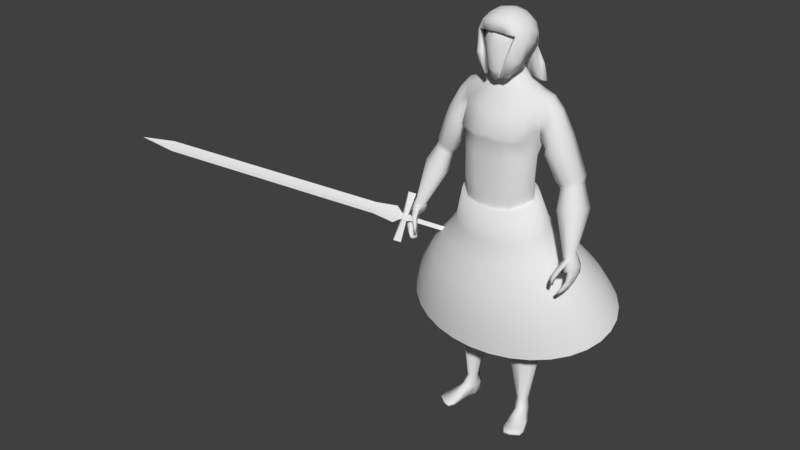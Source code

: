 # Source: Human2.blend  (saved by Blender 2.79.0; exported with 4.5.12 LTS)
import bpy
from mathutils import Matrix  # noqa: F401  (used for matrix-valued properties, if any)

bpy.ops.wm.read_factory_settings(use_empty=True)
scene = bpy.context.scene
scene.name = 'Scene'

# ---- collections
col_collection_1 = bpy.data.collections.new('Collection 1'); scene.collection.children.link(col_collection_1)
col_collection_2 = bpy.data.collections.new('Collection 2'); scene.collection.children.link(col_collection_2)

# ---- world
world_world = bpy.data.worlds.new('World'); scene.world = world_world
world_world.color = (0.05088, 0.05088, 0.05088)
world_world.use_sun_shadow = False
world_world.sun_shadow_jitter_overblur = 0.0
world_world.cycles.sampling_method = 'MANUAL'

# ---- meshes
me_human = bpy.data.meshes.new('Human')
me_human.from_pydata([(0.1471, -0.04367, 1.086), (0.1912, 0.00117, 1.592), (0.1341, 0.06331, 1.082), (0.1912, 0.07187, 1.599), (0.0, 0.1038, 0.9861), (0.0, 0.09453, 1.655), (0.0, -0.0851, 0.9713), (0.0, -0.04798, 1.621), (0.1652, 0.06295, 1.472), (0.1414, 0.04516, 1.352), (0.1325, 0.04536, 1.225), (0.181, -0.01536, 1.462), (0.155, -0.05201, 1.356), (0.1474, -0.05201, 1.227), (0.0, -0.1392, 1.448), (0.0, -0.1213, 1.325), (0.0, -0.1213, 1.179), (0.0, 0.1277, 1.504), (0.0, 0.1075, 1.324), (0.0, 0.07651, 1.195), (0.07411, 0.07426, 1.645), (0.01886, -0.08767, 0.9713), (0.02897, 0.1074, 0.9861), (0.07411, -0.02569, 1.627), (0.04906, -0.1213, 1.198), (0.06409, -0.1213, 1.344), (0.06427, -0.1343, 1.435), (0.02366, 0.08389, 1.207), (0.03825, 0.1149, 1.333), (0.04869, 0.1346, 1.501), (0.0, 0.06879, 1.716), (0.0, -0.03263, 1.645), (0.03955, 0.05895, 1.704), (0.03264, -0.01779, 1.662), (0.162, 0.02407, 0.1135), (0.139, 0.06182, 0.1096), (0.1292, 0.01404, 0.1136), (0.1281, 0.05591, 0.11), (0.1634, -0.0416, 1.027), (0.151, 0.06176, 1.02), (0.03131, 0.08499, 0.9274), (0.02119, -0.06491, 0.9211), (0.1334, 0.0519, 1.153), (0.1481, -0.04945, 1.155), (0.0, -0.116, 1.076), (0.0, 0.1137, 1.093), (0.02245, 0.1228, 1.104), (0.04054, -0.116, 1.086), (0.1621, -0.013, 0.6262), (0.1495, 0.04913, 0.622), (0.08047, 0.05415, 0.6218), (0.07474, -0.01748, 0.6236), (0.1697, 0.002717, 0.5306), (0.1619, 0.04823, 0.5278), (0.1013, 0.05307, 0.5238), (0.09444, -0.006537, 0.5212), (0.1801, 0.08027, 0.8251), (0.0366, 0.09319, 0.8013), (0.02141, -0.05141, 0.7924), (0.1952, -0.04873, 0.8235), (0.1306, 0.06632, 1.103), (0.1438, -0.04761, 1.106), (0.0, -0.1078, 0.9942), (0.0, 0.1193, 1.019), (0.02738, 0.1331, 1.03), (0.02556, -0.1078, 1.001), (0.1984, 0.01918, 0.3784), (0.1954, 0.07153, 0.378), (0.1024, 0.09668, 0.3784), (0.09095, -0.01364, 0.3675), (0.1466, 0.04464, 0.5836), (0.0969, 0.05455, 0.5794), (0.09115, -0.02136, 0.5793), (0.1634, -0.01454, 0.5867), (0.1599, -0.01226, 0.56), (0.1477, 0.04247, 0.5617), (0.1023, 0.05203, 0.5638), (0.09218, -0.01867, 0.557), (0.1379, 0.07608, 1.615), (0.09, -0.08286, 1.028), (0.1016, 0.07937, 1.221), (0.1119, 0.09383, 1.346), (0.138, 0.1213, 1.479), (0.09106, 0.1072, 1.012), (0.1392, -0.01788, 1.608), (0.1218, -0.1009, 1.211), (0.1251, -0.1003, 1.356), (0.1401, -0.1106, 1.444), (0.1501, 0.008857, 0.1164), (0.1318, 0.07424, 0.1113), (0.09745, -0.08344, 0.9714), (0.09851, 0.0919, 0.9744), (0.1058, -0.09762, 1.118), (0.07999, 0.1025, 1.13), (0.1197, -0.0415, 0.6245), (0.1204, 0.0764, 0.6211), (0.1369, -0.02445, 0.5221), (0.1377, 0.07449, 0.5304), (0.1146, 0.1235, 0.813), (0.1135, -0.09519, 0.8063), (0.07875, 0.1076, 1.068), (0.09348, -0.091, 1.052), (0.1556, -0.02674, 0.372), (0.1572, 0.1066, 0.3799), (0.1276, 0.06727, 0.5804), (0.1267, -0.04535, 0.5882), (0.1281, 0.0664, 0.564), (0.1318, -0.04136, 0.5496), (0.1611, 0.009341, 1.088), (0.2042, 0.03139, 1.604), (0.0, 0.01813, 0.9642), (0.1635, -0.004457, 1.225), (0.1694, -0.004919, 1.351), (0.1878, 0.02089, 1.451), (0.08858, 0.03219, 1.654), (0.008818, 0.01637, 0.9682), (0.05391, 0.02864, 1.687), (0.1686, 0.04391, 0.111), (0.113, 0.02719, 0.111), (0.006682, 0.008213, 0.9231), (0.178, 0.00942, 1.027), (0.1642, 0.0002865, 1.155), (0.05497, 0.01678, 0.6216), (0.1765, 0.01772, 0.6258), (0.07647, 0.02171, 0.5191), (0.1868, 0.02498, 0.5321), (0.2123, 0.01497, 0.8241), (0.006191, 0.01875, 0.7943), (0.158, 0.008794, 1.107), (0.07563, 0.03915, 0.3721), (0.2149, 0.04554, 0.379), (0.1779, 0.01483, 0.5851), (0.06364, 0.01514, 0.5763), (0.1801, 0.01476, 0.5653), (0.0696, 0.01526, 0.5584), (0.1485, 0.02517, 1.625), (0.4167, -0.03383, 0.9754), (0.1773, -0.02729, 1.534), (0.0, -0.102, 1.53), (0.0, 0.1167, 1.583), (0.06648, -0.08606, 1.535), (0.06083, 0.1162, 1.577), (0.149, -0.06061, 1.535), (0.1464, 0.1143, 1.563), (0.4174, -0.05762, 0.8684), (0.3841, -0.1027, 0.8223), (0.4094, -0.09248, 0.9873), (0.3888, -0.1425, 0.8433), (0.377, -0.03921, 0.968), (0.3783, -0.1035, 0.8326), (0.3755, -0.09235, 0.9757), (0.1773, 0.08899, 1.536), (0.3877, -0.1407, 0.8476), (0.4219, -0.1229, 0.8862), (0.2516, 0.03068, 1.553), (0.2355, -0.005748, 1.546), (0.2178, 0.09599, 1.509), (0.1917, 0.06325, 1.446), (0.2171, -0.028, 1.507), (0.1891, -0.01666, 1.439), (0.1997, 0.02018, 1.425), (0.2375, 0.07116, 1.552), (0.3675, 0.03144, 1.248), (0.3561, 0.003137, 1.26), (0.3381, 0.07653, 1.225), (0.3001, 0.06028, 1.22), (0.3275, -0.01682, 1.248), (0.2892, -0.006102, 1.235), (0.2897, 0.02251, 1.218), (0.3659, 0.06704, 1.245), (0.4032, 0.05778, 1.165), (0.4116, -0.05012, 1.001), (0.4077, -0.07308, 1.01), (0.3832, -0.03548, 0.9846), (0.3673, -0.04942, 0.9866), (0.3967, -0.09047, 1.004), (0.3704, -0.08475, 0.9957), (0.3645, -0.07228, 0.9881), (0.4035, -0.0335, 0.9971), (0.4054, 0.009791, 1.171), (0.39, -0.02793, 1.189), (0.3513, -0.0554, 1.174), (0.2995, -0.04148, 1.156), (0.3657, 0.06976, 1.138), (0.3142, 0.04757, 1.132), (0.3002, -0.00352, 1.132), (0.2625, -0.04224, 1.391), (0.218, -0.02732, 1.376), (0.3025, 0.08274, 1.414), (0.3178, 0.03095, 1.412), (0.3021, -0.01202, 1.407), (0.2622, 0.09838, 1.38), (0.22, 0.07273, 1.37), (0.2116, 0.01769, 1.358), (0.2676, -0.004273, 1.26), (0.3612, 0.03892, 1.287), (0.348, 0.002506, 1.296), (0.2784, 0.07827, 1.256), (0.3145, -0.01928, 1.276), (0.3577, 0.08201, 1.291), (0.324, 0.09707, 1.267), (0.2676, 0.03332, 1.246), (0.2472, -0.03539, 1.433), (0.2854, 0.07716, 1.46), (0.2472, 0.09143, 1.426), (0.2072, 0.01875, 1.391), (0.2151, -0.02209, 1.399), (0.2935, 0.0306, 1.469), (0.2824, -0.009702, 1.462), (0.2115, 0.06815, 1.392), (0.4053, -0.06521, 0.8799), (0.4094, -0.1132, 0.8911), (0.4127, -0.04466, 0.9141), (0.4309, -0.0372, 0.9153), (0.4271, -0.1116, 0.9284), (0.4091, -0.1052, 0.928), (0.3559, -0.1459, 0.9046), (0.3588, -0.1331, 0.9018), (0.378, -0.09788, 0.9443), (0.3679, -0.1465, 0.9016), (0.3708, -0.1338, 0.8985), (0.4212, -0.1076, 0.9403), (0.3662, -0.1363, 0.9387), (0.3657, -0.1186, 0.9286), (0.3847, -0.1184, 0.9274), (0.3853, -0.1361, 0.9375), (0.3907, -0.03374, 0.9428), (0.4254, -0.02799, 0.9457), (0.4029, -0.1035, 0.8891), (0.401, -0.07725, 0.8815), (0.4188, -0.05001, 0.9866), (0.4176, -0.07311, 0.9928), (0.3892, -0.1325, 0.8295), (0.3872, -0.1181, 0.8237), (0.3645, -0.07311, 0.9827), (0.3658, -0.05001, 0.9765), (0.3788, -0.1181, 0.8341), (0.3808, -0.1325, 0.8399), (0.4228, -0.07725, 0.8706), (0.4247, -0.1035, 0.8783), (0.4093, -0.08537, 0.9219), (0.4084, -0.05745, 0.917), (0.4351, -0.05773, 0.9192), (0.4359, -0.08565, 0.9241), (0.3796, -0.07548, 0.9495), (0.3817, -0.04502, 0.9407), (0.4334, -0.04796, 0.9482), (0.4326, -0.07764, 0.9521), (0.1616, -0.1264, 0.005144), (0.1595, -0.131, 0.0227), (0.1313, 0.0725, 0.005144), (0.1286, 0.07965, 0.05426), (0.2202, -0.09748, 0.005144), (0.224, -0.1004, 0.0227), (0.1438, 0.07799, 0.01334), (0.1385, 0.07997, 0.05323), (0.1467, -0.002006, 0.01207), (0.1316, -0.004454, 0.06569), (0.1872, 0.01, 0.006948), (0.1779, 0.008825, 0.06955), (0.145, -0.06829, 0.005144), (0.2123, -0.03716, 0.03618), (0.1381, -0.07293, 0.03618), (0.2107, -0.03507, 0.005144), (0.1362, 0.07661, 0.005144), (0.1286, 0.09077, 0.05426), (0.1842, -0.122, 0.005144), (0.1874, -0.1251, 0.0227), (0.1564, -0.004431, 0.07839), (0.1674, 0.004144, 0.01116), (0.1765, -0.06854, 0.03618), (0.1779, -0.06557, 0.005144), (0.1154, 0.03282, 0.06386), (0.1725, 0.04652, 0.005144), (0.1261, 0.03275, 0.005144), (0.1709, 0.0493, 0.06386), (0.1518, 0.04038, 0.005144), (0.1475, -0.1004, 0.005144), (0.2243, -0.07253, 0.02695), (0.1403, -0.1045, 0.02695), (0.2225, -0.07117, 0.005144), (0.1832, -0.09878, 0.02695), (0.1811, -0.09751, 0.005144), (0.1583, -0.1324, 0.01257), (0.1282, 0.07835, 0.01257), (0.1414, 0.08212, 0.01552), (0.2266, -0.1006, 0.01257), (0.1953, 0.008842, 0.01437), (0.1353, -0.009003, 0.01534), (0.1412, -0.07236, 0.01257), (0.2143, -0.03691, 0.01257), (0.1866, -0.1264, 0.01257), (0.1327, 0.08283, 0.01257), (0.1739, 0.04762, 0.01257), (0.1216, 0.0321, 0.01257), (0.1435, -0.1042, 0.01257), (0.2272, -0.07236, 0.01257), (0.03371, 0.08678, 1.83), (0.08389, -0.03736, 1.833), (0.02179, -0.05236, 1.673), (0.04049, -0.04767, 1.903), (0.04049, 0.04904, 1.906), (0.04075, 0.02765, 1.712), (0.02282, -0.09856, 1.71), (0.03409, -0.1018, 1.821), (0.07051, -0.0397, 1.738), (0.07364, 0.01886, 1.761), (0.0835, 0.03465, 1.839), (0.02595, 0.06143, 1.753), (0.03542, 0.08019, 1.874), (0.05367, 0.04034, 1.76), (0.05691, 0.01523, 1.727), (0.07159, -0.04172, 1.875), (0.04898, -0.07286, 1.72), (0.0183, -0.08275, 1.67), (0.03173, 0.04558, 1.723), (0.06301, 0.06242, 1.83), (0.05173, -0.04437, 1.695), (0.07149, 0.04166, 1.879), (0.06359, -0.07474, 1.821), (0.03552, -0.09256, 1.868), (0.0, -0.05104, 1.914), (0.0, 0.05283, 1.917), (0.04386, 0.003158, 1.914), (0.0, -0.05573, 1.662), (0.03876, -0.0116, 1.686), (0.02778, -0.1014, 1.767), (0.0, -0.1044, 1.706), (0.0, -0.1128, 1.825), (0.07832, -0.03616, 1.785), (0.07862, 0.02728, 1.796), (0.0809, -0.006616, 1.754), (0.09164, 0.001903, 1.844), (0.02807, 0.07761, 1.786), (0.0, 0.07187, 1.748), (0.0, 0.09811, 1.832), (0.03528, -0.07139, 1.68), (0.05826, -0.07005, 1.855), (0.04482, 0.03549, 1.74), (0.058, 0.06296, 1.862), (0.05729, 0.05204, 1.79), (0.06184, -0.01173, 1.71), (0.07774, 0.002741, 1.887), (0.05684, -0.07203, 1.772), (0.08724, -0.0007519, 1.797), (0.0, 0.06641, 1.732), (0.0, 0.08774, 1.88), (0.0, -0.08403, 1.663), (0.0, -0.09951, 1.875), (0.0, 0.00326, 1.927), (0.0, -0.02787, 1.668), (0.0, -0.1145, 1.767), (0.0, 0.0906, 1.784), (0.1585, 0.06674, 1.446), (0.1643, -0.02221, 1.436), (0.0, -0.131, 1.421), (0.0, 0.1363, 1.468), (0.03352, 0.1438, 1.467), (0.05503, -0.1243, 1.412), (0.1275, -0.1036, 1.421), (0.1282, 0.128, 1.45), (0.1844, 0.01966, 1.427), (0.3541, -0.148, 0.8768), (0.3566, -0.1403, 0.8766), (0.3651, -0.1485, 0.8741), (0.3675, -0.1408, 0.8736), (0.4008, -0.1273, 0.8658), (0.406, -0.1329, 0.8612), (0.4024, -0.08073, 0.8417), (0.3953, -0.08482, 0.8526), (0.4057, -0.09818, 0.8435), (0.4072, -0.1184, 0.8502), (0.3954, -0.1184, 0.8609), (0.3939, -0.09818, 0.8542), (0.2815, -0.002347, 1.248), (0.3613, 0.0351, 1.267), (0.3499, 0.005084, 1.276), (0.2916, 0.06674, 1.239), (0.3211, -0.01428, 1.262), (0.3589, 0.07161, 1.267), (0.3304, 0.083, 1.247), (0.2818, 0.02837, 1.234)], [], [(143, 78, 3, 151), (369, 210, 144, 368), (130, 66, 34, 117), (114, 20, 32, 116), (140, 23, 7, 138), (47, 24, 16, 44), (24, 25, 15, 16), (358, 26, 14, 355), (121, 111, 13, 43), (111, 112, 12, 13), (361, 113, 11, 354), (93, 80, 10, 42), (80, 81, 9, 10), (360, 82, 8, 353), (356, 17, 29, 357), (19, 18, 28, 27), (45, 19, 27, 46), (359, 87, 26, 358), (85, 86, 25, 24), (92, 85, 24, 47), (142, 84, 23, 140), (135, 114, 23, 84), (110, 115, 21, 6), (139, 5, 20, 141), (33, 325, 350, 31), (20, 5, 30, 32), (7, 23, 33, 31), (103, 67, 35, 89), (129, 68, 37, 118), (102, 69, 36, 88), (79, 21, 41, 90), (115, 22, 40, 119), (83, 2, 39, 91), (108, 0, 38, 120), (101, 92, 47, 65), (63, 45, 46, 64), (100, 93, 42, 60), (128, 121, 43, 61), (65, 47, 44, 62), (99, 58, 51, 94), (127, 57, 50, 122), (98, 56, 49, 95), (126, 59, 48, 123), (107, 77, 55, 96), (134, 76, 54, 124), (106, 75, 53, 97), (133, 74, 52, 125), (120, 38, 59, 126), (91, 39, 56, 98), (119, 40, 57, 127), (90, 41, 58, 99), (21, 65, 62, 6), (108, 128, 61, 0), (83, 100, 60, 2), (4, 63, 64, 22), (79, 101, 65, 21), (96, 55, 69, 102), (124, 54, 68, 129), (97, 53, 67, 103), (125, 52, 66, 130), (123, 48, 73, 131), (95, 49, 70, 104), (122, 50, 71, 132), (94, 51, 72, 105), (131, 73, 74, 133), (104, 70, 75, 106), (132, 71, 76, 134), (105, 72, 77, 107), (73, 105, 107, 74), (71, 104, 106, 76), (48, 94, 105, 73), (50, 95, 104, 71), (54, 97, 103, 68), (52, 96, 102, 66), (0, 61, 101, 79), (22, 64, 100, 83), (38, 90, 99, 59), (40, 91, 98, 57), (76, 106, 97, 54), (74, 107, 96, 52), (57, 98, 95, 50), (59, 99, 94, 48), (64, 46, 93, 100), (61, 43, 92, 101), (22, 83, 91, 40), (0, 79, 90, 38), (66, 102, 88, 34), (68, 103, 89, 37), (109, 135, 84, 1), (137, 1, 84, 142), (43, 13, 85, 92), (13, 12, 86, 85), (354, 11, 87, 359), (357, 29, 82, 360), (27, 28, 81, 80), (46, 27, 80, 93), (141, 20, 78, 143), (3, 78, 135, 109), (72, 132, 134, 77), (70, 131, 133, 75), (51, 122, 132, 72), (49, 123, 131, 70), (53, 125, 130, 67), (55, 124, 129, 69), (2, 60, 128, 108), (41, 119, 127, 58), (39, 120, 126, 56), (75, 133, 125, 53), (77, 134, 124, 55), (56, 126, 123, 49), (58, 127, 122, 51), (60, 42, 121, 128), (2, 108, 120, 39), (21, 115, 119, 41), (69, 129, 118, 36), (116, 302, 325, 33), (4, 22, 115, 110), (78, 20, 114, 135), (353, 8, 113, 361), (10, 9, 112, 111), (42, 10, 111, 121), (23, 114, 116, 33), (67, 130, 117, 35), (373, 229, 210, 369), (231, 172, 175, 146), (29, 141, 143, 82), (11, 137, 142, 87), (17, 139, 141, 29), (87, 142, 140, 26), (26, 140, 138, 14), (237, 232, 147, 152), (82, 143, 151, 8), (247, 231, 146, 221), (226, 148, 136, 227), (245, 235, 148, 226), (380, 379, 169, 164), (375, 376, 163, 162), (378, 374, 167, 166), (379, 375, 162, 169), (151, 3, 161, 156), (113, 8, 157, 160), (11, 113, 160, 159), (8, 151, 156, 157), (1, 137, 158, 155), (3, 109, 154, 161), (137, 11, 159, 158), (109, 1, 155, 154), (179, 180, 172, 171), (181, 182, 176, 175), (170, 179, 171, 178), (180, 181, 175, 172), (381, 377, 165, 168), (374, 381, 168, 167), (377, 380, 164, 165), (376, 378, 166, 163), (230, 171, 172, 231), (136, 178, 171, 230), (148, 173, 178, 136), (235, 174, 173, 148), (183, 170, 178, 173), (185, 184, 174, 177), (182, 185, 177, 176), (184, 183, 173, 174), (165, 164, 183, 184), (167, 168, 185, 182), (168, 165, 184, 185), (164, 169, 170, 183), (163, 166, 181, 180), (169, 162, 179, 170), (166, 167, 182, 181), (162, 163, 180, 179), (208, 202, 186, 190), (209, 204, 191, 192), (206, 205, 193, 187), (205, 209, 192, 193), (203, 207, 189, 188), (202, 206, 187, 186), (207, 208, 190, 189), (204, 203, 188, 191), (190, 186, 198, 196), (192, 191, 200, 197), (187, 193, 201, 194), (193, 192, 197, 201), (188, 189, 195, 199), (186, 187, 194, 198), (189, 190, 196, 195), (191, 188, 199, 200), (156, 161, 203, 204), (154, 155, 208, 207), (158, 159, 206, 202), (161, 154, 207, 203), (160, 157, 209, 205), (159, 160, 205, 206), (157, 156, 204, 209), (155, 158, 202, 208), (371, 239, 153, 367), (367, 153, 211, 366), (229, 241, 212, 210), (210, 212, 213, 144), (239, 243, 214, 153), (153, 214, 215, 211), (222, 150, 218, 223), (223, 218, 221, 224), (224, 221, 146, 225), (225, 146, 150, 222), (216, 217, 363, 362), (221, 218, 150, 146), (219, 225, 222, 216), (220, 224, 225, 219), (217, 223, 224, 220), (216, 222, 223, 217), (241, 245, 226, 212), (212, 226, 227, 213), (243, 247, 221, 214), (214, 221, 218, 215), (213, 227, 246, 242), (242, 246, 247, 243), (215, 218, 244, 240), (240, 244, 245, 241), (144, 213, 242, 238), (238, 242, 243, 239), (211, 215, 240, 228), (228, 240, 241, 229), (368, 144, 238, 370), (370, 238, 239, 371), (218, 150, 234, 244), (244, 234, 235, 245), (227, 136, 230, 246), (246, 230, 231, 247), (149, 145, 233, 236), (236, 233, 232, 237), (234, 177, 174, 235), (150, 176, 177, 234), (366, 211, 228, 372), (372, 228, 229, 373), (146, 175, 176, 150), (294, 272, 251, 284), (292, 265, 255, 285), (296, 278, 253, 286), (291, 267, 249, 283), (282, 280, 252, 266), (281, 279, 249, 267), (276, 273, 258, 269), (293, 275, 259, 287), (289, 262, 257, 288), (295, 279, 262, 289), (268, 257, 262, 270), (269, 258, 263, 271), (287, 259, 261, 290), (256, 269, 271, 260), (259, 268, 270, 261), (274, 276, 269, 256), (278, 281, 267, 253), (277, 282, 266, 248), (286, 253, 267, 291), (284, 251, 265, 292), (250, 264, 276, 274), (285, 255, 275, 293), (264, 254, 273, 276), (288, 257, 272, 294), (260, 271, 282, 277), (261, 270, 281, 278), (283, 249, 279, 295), (270, 262, 279, 281), (271, 263, 280, 282), (290, 261, 278, 296), (35, 255, 265, 89), (89, 265, 251, 37), (37, 251, 272, 118), (118, 272, 257, 36), (36, 257, 268, 88), (88, 268, 259, 34), (34, 259, 275, 117), (117, 275, 255, 35), (263, 290, 296, 280), (248, 283, 295, 277), (256, 288, 294, 274), (254, 285, 293, 273), (250, 284, 292, 264), (252, 286, 291, 266), (258, 287, 290, 263), (277, 295, 289, 260), (260, 289, 288, 256), (273, 293, 287, 258), (266, 291, 283, 248), (280, 296, 286, 252), (264, 292, 285, 254), (274, 294, 284, 250), (297, 333, 352, 335), (297, 335, 346, 309), (297, 309, 339, 316), (297, 316, 340, 333), (298, 329, 344, 332), (298, 332, 342, 312), (298, 312, 337, 319), (298, 319, 343, 329), (299, 324, 350, 325), (299, 325, 341, 317), (299, 317, 336, 314), (299, 314, 347, 324), (300, 312, 342, 323), (300, 323, 349, 321), (300, 321, 348, 320), (300, 320, 337, 312), (301, 318, 339, 309), (301, 309, 346, 322), (301, 322, 349, 323), (301, 323, 342, 318), (32, 315, 302, 116), (302, 315, 338, 311), (302, 311, 341, 325), (30, 345, 315, 32), (303, 314, 336, 313), (303, 313, 343, 326), (303, 326, 351, 327), (303, 327, 347, 314), (304, 326, 343, 319), (304, 319, 337, 320), (304, 320, 348, 328), (304, 328, 351, 326), (305, 317, 341, 331), (305, 331, 344, 329), (305, 329, 343, 313), (305, 313, 336, 317), (306, 311, 338, 310), (306, 310, 340, 330), (306, 330, 344, 331), (306, 331, 341, 311), (307, 330, 340, 316), (307, 316, 339, 318), (307, 318, 342, 332), (307, 332, 344, 330), (308, 315, 345, 334), (308, 334, 352, 333), (308, 333, 340, 310), (308, 310, 338, 315), (9, 353, 361, 112), (28, 357, 360, 81), (12, 354, 359, 86), (86, 359, 358, 25), (18, 356, 357, 28), (81, 360, 353, 9), (112, 361, 354, 12), (25, 358, 355, 15), (363, 365, 364, 362), (219, 216, 362, 364), (217, 220, 365, 363), (220, 219, 364, 365), (237, 372, 373, 236), (152, 366, 372, 237), (233, 370, 371, 232), (145, 368, 370, 233), (147, 367, 366, 152), (232, 371, 367, 147), (236, 373, 369, 149), (149, 369, 368, 145), (196, 198, 378, 376), (197, 200, 380, 377), (194, 201, 381, 374), (201, 197, 377, 381), (199, 195, 375, 379), (198, 194, 374, 378), (195, 196, 376, 375), (200, 199, 379, 380)])
me_human.polygons.foreach_set('use_smooth', [True] * 364)
me_human.use_remesh_preserve_volume = False
me_human.use_remesh_preserve_attributes = False
me_human.use_mirror_vertex_groups = False
me_human.update()
me_skirt_1 = bpy.data.meshes.new('Skirt_1')
me_skirt_1.from_pydata([(2.158e-08, 0.4679, 0.6974), (4.338e-08, 0.1182, 1.185), (0.09923, 0.4615, 0.6949), (0.03503, 0.1157, 1.184), (0.1946, 0.4426, 0.6878), (0.06872, 0.1084, 1.182), (0.2826, 0.4119, 0.6762), (0.09977, 0.09662, 1.178), (0.3597, 0.3706, 0.6605), (0.127, 0.08072, 1.174), (0.4229, 0.3203, 0.6415), (0.1493, 0.06134, 1.168), (0.4699, 0.2629, 0.6197), (0.1659, 0.03923, 1.161), (0.4989, 0.2006, 0.5961), (0.1761, 0.01524, 1.154), (0.5086, 0.1358, 0.5716), (0.1796, -0.00971, 1.147), (0.4989, 0.07103, 0.5471), (0.1761, -0.03466, 1.139), (0.4699, 0.008741, 0.5235), (0.1659, -0.05865, 1.132), (0.4229, -0.04867, 0.5017), (0.1493, -0.08076, 1.125), (0.3597, -0.09898, 0.4827), (0.127, -0.1001, 1.12), (0.2826, -0.1403, 0.467), (0.09977, -0.116, 1.115), (0.1946, -0.171, 0.4554), (0.06872, -0.1279, 1.111), (0.09923, -0.1899, 0.4483), (0.03503, -0.1351, 1.109), (-1.442e-07, -0.1962, 0.4458), (-1.513e-08, -0.1376, 1.108), (-0.09923, -0.1899, 0.4483), (-0.03503, -0.1351, 1.109), (-0.1946, -0.171, 0.4554), (-0.06872, -0.1279, 1.111), (-0.2826, -0.1403, 0.467), (-0.09977, -0.116, 1.115), (-0.3597, -0.09898, 0.4827), (-0.127, -0.1001, 1.12), (-0.4229, -0.04867, 0.5017), (-0.1493, -0.08076, 1.125), (-0.4699, 0.008741, 0.5235), (-0.1659, -0.05865, 1.132), (-0.4989, 0.07103, 0.5471), (-0.1761, -0.03466, 1.139), (-0.5086, 0.1358, 0.5716), (-0.1796, -0.00971, 1.147), (-0.4989, 0.2006, 0.5961), (-0.1761, 0.01524, 1.154), (-0.4699, 0.2629, 0.6197), (-0.1659, 0.03923, 1.161), (-0.4229, 0.3203, 0.6415), (-0.1493, 0.06134, 1.168), (-0.3597, 0.3706, 0.6605), (-0.127, 0.08072, 1.174), (-0.2826, 0.4119, 0.6762), (-0.09977, 0.09662, 1.178), (-0.1946, 0.4426, 0.6878), (-0.06872, 0.1084, 1.182), (-0.09923, 0.4615, 0.6949), (-0.03503, 0.1157, 1.184), (2.437e-08, 0.4009, 0.7976), (3.066e-08, 0.305, 0.9009), (3.715e-08, 0.2277, 0.9743), (4.142e-08, 0.1713, 1.047), (0.04358, 0.1683, 1.046), (0.05526, 0.2238, 0.973), (0.07206, 0.3001, 0.8992), (0.08965, 0.395, 0.7954), (0.08546, 0.1594, 1.043), (0.1083, 0.2126, 0.9693), (0.1412, 0.2857, 0.8944), (0.1758, 0.3776, 0.7891), (0.1241, 0.1451, 1.039), (0.1572, 0.1946, 0.9642), (0.2048, 0.2625, 0.8867), (0.2552, 0.3495, 0.7789), (0.1579, 0.1257, 1.034), (0.2001, 0.1702, 0.9573), (0.2604, 0.2313, 0.8768), (0.3247, 0.3116, 0.7652), (0.1856, 0.1021, 1.027), (0.2351, 0.1405, 0.9484), (0.3063, 0.1933, 0.865), (0.3817, 0.2655, 0.7485), (0.2061, 0.0752, 1.019), (0.2607, 0.1066, 0.9382), (0.3401, 0.1499, 0.8514), (0.424, 0.2129, 0.7296), (0.2187, 0.04605, 1.01), (0.2761, 0.06989, 0.927), (0.3605, 0.1027, 0.8365), (0.45, 0.156, 0.7091), (0.2228, 0.01579, 1.001), (0.2807, 0.03178, 0.9154), (0.3668, 0.05351, 0.8211), (0.4587, 0.09677, 0.6878), (0.2183, -0.01443, 0.9922), (0.2746, -0.006362, 0.9038), (0.3595, 0.004716, 0.806), (0.4499, 0.03762, 0.6666), (0.2056, -0.04352, 0.9837), (0.2586, -0.04258, 0.8933), (0.3387, -0.04213, 0.7915), (0.4238, -0.01923, 0.6462), (0.1851, -0.07037, 0.9761), (0.2329, -0.07599, 0.8839), (0.3049, -0.08515, 0.7781), (0.3814, -0.07161, 0.6273), (0.1574, -0.09393, 0.9695), (0.1983, -0.1054, 0.8756), (0.2595, -0.1228, 0.7663), (0.3244, -0.1175, 0.6107), (0.1237, -0.1133, 0.964), (0.156, -0.1297, 0.8689), (0.204, -0.1536, 0.7568), (0.255, -0.1552, 0.5971), (0.08526, -0.1277, 0.96), (0.1076, -0.1477, 0.8641), (0.1406, -0.1766, 0.7495), (0.1756, -0.1831, 0.587), (0.04347, -0.1366, 0.9576), (0.05487, -0.1588, 0.861), (0.07173, -0.1908, 0.7449), (0.08955, -0.2004, 0.5807), (-3.113e-08, -0.1396, 0.9568), (-5.43e-08, -0.1626, 0.8599), (-8.9e-08, -0.1955, 0.7434), (-1.252e-07, -0.2062, 0.5786), (-0.04347, -0.1366, 0.9576), (-0.05487, -0.1588, 0.861), (-0.07173, -0.1908, 0.7449), (-0.08955, -0.2004, 0.5807), (-0.08526, -0.1277, 0.96), (-0.1076, -0.1477, 0.8641), (-0.1406, -0.1766, 0.7495), (-0.1756, -0.1831, 0.587), (-0.1237, -0.1133, 0.964), (-0.156, -0.1297, 0.8689), (-0.204, -0.1536, 0.7568), (-0.255, -0.1552, 0.5971), (-0.1574, -0.09393, 0.9695), (-0.1983, -0.1054, 0.8756), (-0.2595, -0.1228, 0.7663), (-0.3244, -0.1175, 0.6107), (-0.1851, -0.07037, 0.9761), (-0.2329, -0.07599, 0.8839), (-0.3049, -0.08515, 0.7781), (-0.3814, -0.07161, 0.6273), (-0.2056, -0.04352, 0.9837), (-0.2586, -0.04258, 0.8933), (-0.3387, -0.04213, 0.7915), (-0.4238, -0.01923, 0.6462), (-0.2183, -0.01443, 0.9922), (-0.2746, -0.006362, 0.9038), (-0.3595, 0.004716, 0.806), (-0.4499, 0.03762, 0.6666), (-0.2228, 0.01579, 1.001), (-0.2807, 0.03178, 0.9154), (-0.3668, 0.05351, 0.8211), (-0.4587, 0.09677, 0.6878), (-0.2187, 0.04605, 1.01), (-0.2761, 0.06989, 0.927), (-0.3605, 0.1027, 0.8365), (-0.45, 0.156, 0.7091), (-0.2061, 0.0752, 1.019), (-0.2607, 0.1066, 0.9382), (-0.3401, 0.1499, 0.8514), (-0.424, 0.2129, 0.7296), (-0.1856, 0.1021, 1.027), (-0.2351, 0.1405, 0.9484), (-0.3063, 0.1933, 0.865), (-0.3817, 0.2655, 0.7485), (-0.1579, 0.1257, 1.034), (-0.2001, 0.1702, 0.9573), (-0.2604, 0.2313, 0.8768), (-0.3247, 0.3116, 0.7652), (-0.1241, 0.1451, 1.039), (-0.1572, 0.1946, 0.9642), (-0.2048, 0.2625, 0.8867), (-0.2552, 0.3495, 0.7789), (-0.08546, 0.1594, 1.043), (-0.1083, 0.2126, 0.9693), (-0.1412, 0.2857, 0.8944), (-0.1758, 0.3776, 0.7891), (-0.04358, 0.1683, 1.046), (-0.05526, 0.2238, 0.973), (-0.07206, 0.3001, 0.8992), (-0.08965, 0.395, 0.7954)], [], [(67, 1, 3, 68), (68, 3, 5, 72), (72, 5, 7, 76), (76, 7, 9, 80), (80, 9, 11, 84), (84, 11, 13, 88), (88, 13, 15, 92), (92, 15, 17, 96), (96, 17, 19, 100), (100, 19, 21, 104), (104, 21, 23, 108), (108, 23, 25, 112), (112, 25, 27, 116), (116, 27, 29, 120), (120, 29, 31, 124), (124, 31, 33, 128), (128, 33, 35, 132), (132, 35, 37, 136), (136, 37, 39, 140), (140, 39, 41, 144), (144, 41, 43, 148), (148, 43, 45, 152), (152, 45, 47, 156), (156, 47, 49, 160), (160, 49, 51, 164), (164, 51, 53, 168), (168, 53, 55, 172), (172, 55, 57, 176), (176, 57, 59, 180), (180, 59, 61, 184), (3, 1, 63, 61, 59, 57, 55, 53, 51, 49, 47, 45, 43, 41, 39, 37, 35, 33, 31, 29, 27, 25, 23, 21, 19, 17, 15, 13, 11, 9, 7, 5), (184, 61, 63, 188), (188, 63, 1, 67), (62, 191, 64, 0), (191, 190, 65, 64), (190, 189, 66, 65), (189, 188, 67, 66), (60, 187, 191, 62), (187, 186, 190, 191), (186, 185, 189, 190), (185, 184, 188, 189), (58, 183, 187, 60), (183, 182, 186, 187), (182, 181, 185, 186), (181, 180, 184, 185), (56, 179, 183, 58), (179, 178, 182, 183), (178, 177, 181, 182), (177, 176, 180, 181), (54, 175, 179, 56), (175, 174, 178, 179), (174, 173, 177, 178), (173, 172, 176, 177), (52, 171, 175, 54), (171, 170, 174, 175), (170, 169, 173, 174), (169, 168, 172, 173), (50, 167, 171, 52), (167, 166, 170, 171), (166, 165, 169, 170), (165, 164, 168, 169), (48, 163, 167, 50), (163, 162, 166, 167), (162, 161, 165, 166), (161, 160, 164, 165), (46, 159, 163, 48), (159, 158, 162, 163), (158, 157, 161, 162), (157, 156, 160, 161), (44, 155, 159, 46), (155, 154, 158, 159), (154, 153, 157, 158), (153, 152, 156, 157), (42, 151, 155, 44), (151, 150, 154, 155), (150, 149, 153, 154), (149, 148, 152, 153), (40, 147, 151, 42), (147, 146, 150, 151), (146, 145, 149, 150), (145, 144, 148, 149), (38, 143, 147, 40), (143, 142, 146, 147), (142, 141, 145, 146), (141, 140, 144, 145), (36, 139, 143, 38), (139, 138, 142, 143), (138, 137, 141, 142), (137, 136, 140, 141), (34, 135, 139, 36), (135, 134, 138, 139), (134, 133, 137, 138), (133, 132, 136, 137), (32, 131, 135, 34), (131, 130, 134, 135), (130, 129, 133, 134), (129, 128, 132, 133), (30, 127, 131, 32), (127, 126, 130, 131), (126, 125, 129, 130), (125, 124, 128, 129), (28, 123, 127, 30), (123, 122, 126, 127), (122, 121, 125, 126), (121, 120, 124, 125), (26, 119, 123, 28), (119, 118, 122, 123), (118, 117, 121, 122), (117, 116, 120, 121), (24, 115, 119, 26), (115, 114, 118, 119), (114, 113, 117, 118), (113, 112, 116, 117), (22, 111, 115, 24), (111, 110, 114, 115), (110, 109, 113, 114), (109, 108, 112, 113), (20, 107, 111, 22), (107, 106, 110, 111), (106, 105, 109, 110), (105, 104, 108, 109), (18, 103, 107, 20), (103, 102, 106, 107), (102, 101, 105, 106), (101, 100, 104, 105), (16, 99, 103, 18), (99, 98, 102, 103), (98, 97, 101, 102), (97, 96, 100, 101), (14, 95, 99, 16), (95, 94, 98, 99), (94, 93, 97, 98), (93, 92, 96, 97), (12, 91, 95, 14), (91, 90, 94, 95), (90, 89, 93, 94), (89, 88, 92, 93), (10, 87, 91, 12), (87, 86, 90, 91), (86, 85, 89, 90), (85, 84, 88, 89), (8, 83, 87, 10), (83, 82, 86, 87), (82, 81, 85, 86), (81, 80, 84, 85), (6, 79, 83, 8), (79, 78, 82, 83), (78, 77, 81, 82), (77, 76, 80, 81), (4, 75, 79, 6), (75, 74, 78, 79), (74, 73, 77, 78), (73, 72, 76, 77), (2, 71, 75, 4), (71, 70, 74, 75), (70, 69, 73, 74), (69, 68, 72, 73), (0, 64, 71, 2), (64, 65, 70, 71), (65, 66, 69, 70), (66, 67, 68, 69)])
me_skirt_1.polygons.foreach_set('use_smooth', [True] * 161)
me_skirt_1.use_remesh_preserve_volume = False
me_skirt_1.use_remesh_preserve_attributes = False
me_skirt_1.use_mirror_vertex_groups = False
me_skirt_1.update()
me_sword_1 = bpy.data.meshes.new('Sword_1')
me_sword_1.from_pydata([(-0.01, -0.01, -0.08558), (-0.01, -0.01, 0.11), (-0.01, 0.01, -0.08558), (-0.01, 0.01, 0.11), (0.01, -0.01, -0.08558), (0.01, -0.01, 0.11), (0.01, 0.01, -0.08558), (0.01, 0.01, 0.11), (-0.015, -0.015, -0.08558), (-0.015, 0.015, -0.08558), (0.015, -0.015, -0.08558), (0.015, 0.015, -0.08558), (-0.015, -0.015, -0.1056), (-0.015, 0.015, -0.1056), (0.015, -0.015, -0.1056), (0.015, 0.015, -0.1056), (-0.01447, -0.01447, 0.11), (-0.01447, 0.01447, 0.11), (0.01447, -0.01447, 0.11), (0.01447, 0.01447, 0.11), (-0.01447, -0.01447, 0.1161), (-0.01447, 0.01447, 0.1161), (0.01447, -0.01447, 0.1161), (0.01447, 0.01447, 0.1161), (-0.01447, -0.01447, 0.1431), (-0.01447, 0.01447, 0.1431), (0.01447, -0.01447, 0.1431), (0.01447, 0.01447, 0.1431), (-0.01447, -0.005522, 0.1474), (-0.01447, 0.005522, 0.1474), (0.01447, -0.005522, 0.1474), (0.01447, 0.005522, 0.1474), (0.0, 0.0, 1.323), (0.02584, 0.0, 0.2743), (0.008615, -0.004147, 0.2743), (-0.01447, -0.01072, 0.1196), (-0.01447, 0.01072, 0.1196), (0.01447, 0.01072, 0.1196), (0.01447, -0.01072, 0.1196), (-0.01447, -0.01072, 0.1396), (-0.01447, 0.01072, 0.1396), (0.01447, 0.01072, 0.1396), (0.01447, -0.01072, 0.1396), (-0.114, -0.003373, 0.1116), (-0.114, 0.003373, 0.1116), (0.114, 0.003373, 0.1116), (0.114, -0.003373, 0.1116), (-0.114, -0.003373, 0.1475), (-0.114, 0.003373, 0.1475), (0.114, 0.003373, 0.1475), (0.114, -0.003373, 0.1475), (-0.02126, 0.0, 1.195), (0.02126, 0.0, 1.195), (-0.03842, 0.0, 0.1762), (0.03842, 0.0, 0.1762), (0.003333, 0.01, -0.08558), (-0.003333, 0.01, -0.08558), (-0.003333, 0.01, 0.11), (0.003333, 0.01, 0.11), (-0.003333, -0.01, -0.08558), (0.003333, -0.01, -0.08558), (0.003333, -0.01, 0.11), (-0.003333, -0.01, 0.11), (0.005, 0.015, -0.08558), (-0.005, 0.015, -0.08558), (-0.005, -0.015, -0.08558), (0.005, -0.015, -0.08558), (0.005, 0.015, -0.1056), (-0.005, 0.015, -0.1056), (-0.005, -0.015, -0.1056), (0.005, -0.015, -0.1056), (-0.004822, 0.01447, 0.11), (0.004822, 0.01447, 0.11), (0.004822, -0.01447, 0.11), (-0.004822, -0.01447, 0.11), (-0.004822, 0.01447, 0.1161), (0.004822, 0.01447, 0.1161), (0.004822, -0.01447, 0.1161), (-0.004822, -0.01447, 0.1161), (-0.004822, 0.01447, 0.1431), (0.004822, 0.01447, 0.1431), (0.004822, -0.01447, 0.1431), (-0.004822, -0.01447, 0.1431), (-0.004822, 0.005522, 0.1474), (0.004822, 0.005522, 0.1474), (0.004822, -0.005522, 0.1474), (-0.004822, -0.005522, 0.1474), (-0.008615, -0.004147, 0.2743), (0.008615, 0.004147, 0.2743), (-0.02584, 0.0, 0.2743), (-0.008615, 0.004147, 0.2743), (-0.007086, 0.002279, 1.195), (0.007086, 0.002279, 1.195), (0.007086, -0.002279, 1.195), (-0.007086, -0.002279, 1.195), (0.01281, -0.004733, 0.1762), (-0.01281, -0.004733, 0.1762), (-0.01281, 0.004733, 0.1762), (0.01281, 0.004733, 0.1762)], [], [(0, 1, 3, 2), (55, 58, 7, 6), (6, 7, 5, 4), (59, 62, 1, 0), (55, 6, 11, 63), (5, 7, 19, 18), (65, 8, 12, 69), (0, 2, 9, 8), (6, 4, 10, 11), (59, 0, 8, 65), (67, 15, 14, 70), (63, 11, 15, 67), (11, 10, 14, 15), (8, 9, 13, 12), (18, 19, 23, 22), (3, 1, 16, 17), (61, 5, 18, 73), (57, 3, 17, 71), (77, 22, 26, 81), (17, 16, 20, 21), (73, 18, 22, 77), (71, 17, 21, 75), (26, 27, 31, 30), (75, 21, 25, 79), (23, 27, 41, 37), (24, 25, 40, 39), (98, 97, 90, 88), (25, 24, 28, 29), (81, 26, 30, 85), (79, 25, 29, 83), (93, 52, 32), (91, 51, 32), (54, 98, 88, 33), (36, 35, 43, 44), (41, 42, 50, 49), (26, 22, 38, 42), (22, 23, 37, 38), (20, 24, 39, 35), (27, 26, 42, 41), (21, 20, 35, 36), (25, 21, 36, 40), (46, 45, 49, 50), (44, 43, 47, 48), (37, 41, 49, 45), (42, 38, 46, 50), (38, 37, 45, 46), (35, 39, 47, 43), (39, 40, 48, 47), (40, 36, 44, 48), (96, 95, 34, 87), (90, 89, 51, 91), (34, 33, 52, 93), (53, 96, 87, 89), (29, 28, 53), (85, 30, 54, 95), (83, 29, 53, 97), (30, 31, 54), (31, 84, 98, 54), (84, 83, 97, 98), (28, 86, 96, 53), (86, 85, 95, 96), (89, 87, 94, 51), (87, 34, 93, 94), (33, 88, 92, 52), (88, 90, 91, 92), (52, 92, 32), (92, 91, 32), (51, 94, 32), (94, 93, 32), (27, 80, 84, 31), (80, 79, 83, 84), (24, 82, 86, 28), (82, 81, 85, 86), (23, 76, 80, 27), (76, 75, 79, 80), (19, 72, 76, 23), (72, 71, 75, 76), (16, 74, 78, 20), (74, 73, 77, 78), (20, 78, 82, 24), (78, 77, 81, 82), (7, 58, 72, 19), (58, 57, 71, 72), (1, 62, 74, 16), (62, 61, 73, 74), (9, 64, 68, 13), (64, 63, 67, 68), (13, 68, 69, 12), (68, 67, 70, 69), (4, 60, 66, 10), (60, 59, 65, 66), (10, 66, 70, 14), (66, 65, 69, 70), (2, 56, 64, 9), (56, 55, 63, 64), (4, 5, 61, 60), (60, 61, 62, 59), (2, 3, 57, 56), (56, 57, 58, 55), (95, 54, 33, 34), (97, 53, 89, 90)])
me_sword_1.use_remesh_preserve_volume = False
me_sword_1.use_remesh_preserve_attributes = False
me_sword_1.use_mirror_vertex_groups = False
me_sword_1.update()
me_helmet_1 = bpy.data.meshes.new('Helmet_1')
me_helmet_1.from_pydata([(1.416e-10, -0.03934, 1.93), (-0.07222, -0.0383, 1.917), (0.06422, -0.0323, 1.911), (-0.07222, 0.09276, 1.856), (0.07865, 0.03204, 1.897), (0.07222, -0.0383, 1.917), (0.06422, 0.08425, 1.857), (0.07222, 0.09276, 1.856), (1.416e-10, 0.1034, 1.864), (-0.08845, -0.08338, 1.858), (-0.08845, 0.03405, 1.901), (-0.08845, 0.07714, 1.784), (-0.06422, 0.08425, 1.857), (1.592e-10, 0.1143, 1.864), (0.08845, 0.07714, 1.784), (-0.07865, 0.03204, 1.897), (0.08845, 0.03405, 1.901), (0.08845, -0.08338, 1.858), (-0.06422, -0.0323, 1.911), (1.592e-10, -0.04621, 1.939), (1.592e-10, 0.04945, 1.935), (-0.07865, -0.07239, 1.856), (1.592e-10, -0.1166, 1.874), (0.1251, -0.003116, 1.821), (2.328e-10, 0.1104, 1.769), (-0.1251, -0.003116, 1.821), (-0.07865, 0.07036, 1.789), (0.07865, 0.07036, 1.789), (0.07865, -0.07239, 1.856), (1.416e-10, 0.04573, 1.927), (1.416e-10, -0.102, 1.872), (0.1112, -0.001014, 1.816), (1.746e-10, 0.09992, 1.779), (-0.1112, -0.001014, 1.816), (-0.002078, 0.1752, 1.622), (0.1298, 0.101, 1.637), (-0.1339, 0.101, 1.637), (-0.002078, 0.1501, 1.632), (0.1152, 0.08258, 1.646), (-0.1193, 0.08258, 1.646), (0.04813, -0.06871, 1.679), (0.03403, -0.09959, 1.693), (0.05412, -0.06962, 1.677), (0.03827, -0.1043, 1.693), (-0.03827, -0.1043, 1.693), (-0.05412, -0.06962, 1.677), (-0.03403, -0.09959, 1.693), (-0.04813, -0.06871, 1.679), (0.0918, -0.03662, 1.834), (-0.0848, -0.06539, 1.892), (-0.08429, 0.06669, 1.882), (-0.04279, -0.09096, 1.874), (-0.04262, 0.04221, 1.919), (0.03789, 0.1088, 1.862), (0.07199, -0.05344, 1.884), (0.07499, 0.06104, 1.88), (0.08429, -0.002076, 1.914), (1.416e-10, 0.08079, 1.901), (1.416e-10, 0.003546, 1.937), (-0.03789, -0.04418, 1.933), (0.04262, 0.04221, 1.919), (1.416e-10, -0.06955, 1.9), (-0.08429, -0.002076, 1.914), (-0.08386, 0.08774, 1.82), (0.07113, 0.07531, 1.824), (-0.03789, 0.1088, 1.862), (0.08402, 0.08781, 1.82), (0.03374, -0.03761, 1.925), (0.08429, 0.06669, 1.882), (0.0848, -0.06539, 1.892), (0.04279, -0.09096, 1.874), (0.03789, -0.04418, 1.933), (1.592e-10, 0.002009, 1.946), (1.592e-10, 0.08888, 1.906), (0.04787, 0.04545, 1.926), (-0.04787, 0.04545, 1.926), (-0.07499, 0.06104, 1.88), (-0.07499, -0.0001138, 1.908), (-0.03371, 0.09855, 1.862), (0.07499, -0.0001138, 1.908), (-0.04619, -0.1055, 1.866), (0.04619, -0.1055, 1.866), (-0.07199, -0.05344, 1.884), (1.592e-10, -0.09363, 1.919), (0.1187, -0.04896, 1.839), (0.1091, 0.03764, 1.802), (0.03371, 0.09855, 1.862), (0.1173, 0.01807, 1.865), (0.04952, 0.1069, 1.774), (-0.04954, 0.1071, 1.775), (-0.03374, -0.03761, 1.925), (-5.827e-06, 0.1147, 1.816), (-0.1091, 0.03762, 1.802), (-0.1187, -0.04896, 1.839), (-0.07111, 0.07533, 1.824), (-0.1173, 0.01807, 1.865), (0.1025, 0.04172, 1.812), (0.09658, 0.01788, 1.856), (0.04063, 0.08885, 1.785), (-0.04065, 0.08893, 1.785), (-3.914e-06, 0.1043, 1.821), (-0.1024, 0.04171, 1.812), (-0.0918, -0.03662, 1.834), (-0.09658, 0.01788, 1.856), (-0.1198, -0.0008144, 1.815), (-0.08487, 0.0725, 1.788), (0.08036, -0.08099, 1.856), (1.387e-10, -0.1096, 1.87), (-0.1016, 0.07255, 1.718), (0.08491, 0.07244, 1.788), (0.1198, -0.0008144, 1.815), (-0.08036, -0.08099, 1.856), (0.07245, 0.1502, 1.614), (-0.07665, 0.1503, 1.614), (0.05376, 0.1109, 1.636), (-0.05783, 0.1107, 1.636), (-0.1289, 0.08909, 1.64), (-0.002134, 0.1603, 1.621), (0.1247, 0.08908, 1.639), (-0.1224, 0.08695, 1.714), (-0.0006307, 0.1603, 1.703), (0.12, 0.08709, 1.713), (-0.0009651, 0.1109, 1.701), (0.09955, 0.07278, 1.718), (0.03762, -0.08358, 1.684), (0.0484, -0.09065, 1.679), (-0.0484, -0.09065, 1.679), (-0.03762, -0.08358, 1.684), (-0.05088, -0.06881, 1.677), (0.03547, -0.1026, 1.693), (0.05088, -0.06881, 1.677), (-0.03547, -0.1026, 1.693), (0.06008, -0.09186, 1.775), (0.08348, -0.03855, 1.748), (0.1031, -0.03376, 1.741), (0.0666, -0.1092, 1.777), (-0.1031, -0.03376, 1.741), (-0.08348, -0.03855, 1.748), (-0.0666, -0.1092, 1.777), (-0.06008, -0.09186, 1.775), (-0.0525, -0.09107, 1.776), (-0.06531, -0.06287, 1.759), (-0.103, -0.08213, 1.754), (-0.08369, -0.02886, 1.744), (0.103, -0.08213, 1.754), (0.0525, -0.09107, 1.776), (-0.0417, -0.0876, 1.679), (0.0417, -0.0876, 1.679), (0.0483, 0.09177, 1.709), (0.1073, 0.07801, 1.714), (-0.07808, 0.1406, 1.7), (-0.05025, 0.09161, 1.709), (-0.0706, 0.1247, 1.617), (0.06635, 0.1247, 1.617), (0.1072, 0.04026, 1.808), (-0.1095, 0.07793, 1.714), (-0.04528, -0.09949, 1.872), (0.06531, -0.06287, 1.759), (0.08369, -0.02886, 1.744), (0.07607, 0.14, 1.699), (0.04528, -0.09949, 1.872), (-0.1071, 0.04023, 1.808), (-0.1111, -0.02788, 1.882), (-0.08541, -0.01786, 1.871), (0.03815, -0.06403, 1.9), (-0.04488, 0.111, 1.818), (-0.04097, 0.07556, 1.895), (0.08541, -0.01786, 1.871), (0.1046, 0.05562, 1.843), (0.03723, 0.09401, 1.824), (0.04102, 0.002534, 1.929), (0.04661, -0.08435, 1.908), (-0.04102, 0.002534, 1.929), (0.08918, 0.05166, 1.845), (-0.08917, 0.05166, 1.845), (0.04097, 0.07556, 1.895), (-0.03725, 0.09405, 1.824), (-0.04521, 0.08366, 1.899), (0.04521, 0.08366, 1.899), (0.04521, 0.0001906, 1.938), (-0.04521, 0.0001906, 1.938), (-0.03815, -0.06403, 1.9), (-0.04661, -0.08435, 1.908), (0.1111, -0.02788, 1.882), (0.04496, 0.1111, 1.818), (-0.1045, 0.05557, 1.843)], [], [(185, 50, 3, 63), (184, 53, 7, 66), (183, 56, 5, 69), (182, 59, 1, 49), (181, 82, 18, 90), (180, 62, 1, 59), (179, 72, 19, 71), (178, 73, 20, 74), (177, 50, 10, 75), (176, 100, 8, 78), (175, 60, 29, 57), (174, 94, 12, 76), (173, 97, 4, 55), (172, 90, 18, 77), (171, 71, 19, 83), (170, 67, 0, 58), (169, 64, 6, 86), (168, 68, 16, 87), (167, 54, 2, 79), (166, 52, 15, 76), (165, 65, 13, 91), (164, 61, 0, 67), (163, 103, 15, 77), (162, 62, 10, 95), (161, 101, 33, 104), (160, 70, 28, 106), (159, 112, 34, 120), (158, 130, 40, 133), (157, 124, 41, 132), (156, 51, 30, 107), (155, 116, 39, 108), (154, 96, 27, 109), (153, 114, 37, 117), (152, 115, 39, 116), (151, 115, 37, 122), (150, 113, 36, 119), (149, 118, 35, 121), (148, 114, 38, 123), (147, 124, 40, 130), (146, 127, 46, 131), (145, 129, 43, 135), (144, 125, 42, 134), (143, 128, 45, 136), (142, 126, 44, 138), (141, 127, 47, 137), (140, 131, 46, 139), (138, 44, 131, 140), (9, 138, 140, 111), (111, 140, 139, 21), (139, 46, 127, 141), (21, 139, 141, 102), (102, 141, 137, 33), (136, 45, 126, 142), (25, 136, 142, 93), (93, 142, 138, 9), (137, 47, 128, 143), (33, 137, 143, 104), (104, 143, 136, 25), (135, 43, 125, 144), (17, 135, 144, 84), (84, 144, 134, 23), (132, 41, 129, 145), (28, 132, 145, 106), (106, 145, 135, 17), (128, 47, 127, 146), (45, 128, 146, 126), (126, 146, 131, 44), (129, 41, 124, 147), (43, 129, 147, 125), (125, 147, 130, 42), (122, 37, 114, 148), (32, 122, 148, 98), (98, 148, 123, 27), (123, 38, 118, 149), (27, 123, 149, 109), (109, 149, 121, 14), (120, 34, 113, 150), (24, 120, 150, 89), (89, 150, 119, 11), (108, 39, 115, 151), (26, 108, 151, 99), (99, 151, 122, 32), (117, 37, 115, 152), (34, 117, 152, 113), (113, 152, 116, 36), (118, 38, 114, 153), (35, 118, 153, 112), (112, 153, 117, 34), (110, 31, 96, 154), (23, 110, 154, 85), (85, 154, 109, 14), (119, 36, 116, 155), (11, 119, 155, 105), (105, 155, 108, 26), (111, 21, 51, 156), (9, 111, 156, 80), (80, 156, 107, 22), (133, 40, 124, 157), (31, 133, 157, 48), (48, 157, 132, 28), (134, 42, 130, 158), (23, 134, 158, 110), (110, 158, 133, 31), (121, 35, 112, 159), (14, 121, 159, 88), (88, 159, 120, 24), (107, 30, 70, 160), (22, 107, 160, 81), (81, 160, 106, 17), (105, 26, 101, 161), (11, 105, 161, 92), (92, 161, 104, 25), (49, 1, 62, 162), (9, 49, 162, 93), (93, 162, 95, 25), (102, 33, 103, 163), (21, 102, 163, 82), (82, 163, 77, 18), (70, 30, 61, 164), (28, 70, 164, 54), (54, 164, 67, 2), (63, 3, 65, 165), (11, 63, 165, 89), (89, 165, 91, 24), (57, 29, 52, 166), (8, 57, 166, 78), (78, 166, 76, 12), (48, 28, 54, 167), (31, 48, 167, 97), (97, 167, 79, 4), (66, 7, 68, 168), (14, 66, 168, 85), (85, 168, 87, 23), (98, 27, 64, 169), (32, 98, 169, 100), (100, 169, 86, 8), (79, 2, 67, 170), (4, 79, 170, 60), (60, 170, 58, 29), (69, 5, 71, 171), (17, 69, 171, 81), (81, 171, 83, 22), (58, 0, 90, 172), (29, 58, 172, 52), (52, 172, 77, 15), (96, 31, 97, 173), (27, 96, 173, 64), (64, 173, 55, 6), (101, 26, 94, 174), (33, 101, 174, 103), (103, 174, 76, 15), (55, 4, 60, 175), (6, 55, 175, 86), (86, 175, 57, 8), (99, 32, 100, 176), (26, 99, 176, 94), (94, 176, 78, 12), (65, 3, 50, 177), (13, 65, 177, 73), (73, 177, 75, 20), (53, 13, 73, 178), (7, 53, 178, 68), (68, 178, 74, 16), (74, 20, 72, 179), (16, 74, 179, 56), (56, 179, 71, 5), (75, 10, 62, 180), (20, 75, 180, 72), (72, 180, 59, 19), (51, 21, 82, 181), (30, 51, 181, 61), (61, 181, 90, 0), (83, 19, 59, 182), (22, 83, 182, 80), (80, 182, 49, 9), (87, 16, 56, 183), (23, 87, 183, 84), (84, 183, 69, 17), (91, 13, 53, 184), (24, 91, 184, 88), (88, 184, 66, 14), (95, 10, 50, 185), (25, 95, 185, 92), (92, 185, 63, 11)])
me_helmet_1.polygons.foreach_set('use_smooth', [True] * 184)
me_helmet_1.use_remesh_preserve_volume = False
me_helmet_1.use_remesh_preserve_attributes = False
me_helmet_1.use_mirror_vertex_groups = False
me_helmet_1.update()
arm_armature = bpy.data.armatures.new('Armature')  # bones are not reproduced

# ---- objects
ob_root = bpy.data.objects.new('Root', arm_armature)
ob_human = bpy.data.objects.new('Human', me_human)
ob_skirt_1 = bpy.data.objects.new('Skirt_1', me_skirt_1)
ob_sword_1 = bpy.data.objects.new('Sword_1', me_sword_1)
ob_helmet_1 = bpy.data.objects.new('Helmet_1', me_helmet_1)

# ---- transforms, parenting, visibility, modifiers, constraints
ob_root.location = (0.0, 0.0, 0.0)
ob_root.show_in_front = True
ob_root.lineart.crease_threshold = 0.0
ob_human.parent = ob_root
ob_human.location = (0.0, 0.0, 0.0)
ob_human.lineart.crease_threshold = 0.0
_vg = ob_human.vertex_groups.new(name='Hips')
for _i, _w in zip([0, 2, 4, 6, 10, 13, 16, 19, 21, 22, 24, 27, 38, 39, 40, 41, 42, 43, 44, 45, 46, 47, 50, 51, 57, 58, 60, 61, 62, 63, 64, 65, 72, 76, 77, 79, 80, 83, 85, 90, 91, 92, 93, 100, 101, 108, 110, 111, 115, 119, 120, 121, 122, 124, 127, 128, 132, 134], [0.4552, 0.3501, 0.6474, 0.6799, 0.2001, 0.2279, 0.2507, 0.3515, 0.6855, 0.5121, 0.1974, 0.3653, 0.2129, 0.01474, 0.08722, 0.2414, 0.3856, 0.5041, 0.8797, 0.6013, 0.5673, 0.8296, 0.0, 0.0, 0.01636, 0.0, 0.4847, 0.5254, 0.8683, 0.7949, 0.8878, 0.7313, 0.0, 0.0, 0.0, 0.365, 0.1748, 0.1395, 0.2474, 0.1213, 0.09166, 0.7365, 0.4145, 0.4115, 0.5415, 0.473, 1.0, 0.179, 1.0, 0.0, 0.1474, 0.4165, 0.0, 0.0, 0.003655, 0.4298, 0.0, 0.0]): _vg.add([_i], _w, 'REPLACE')
_vg = ob_human.vertex_groups.new(name='Spine')
for _i, _w in zip([0, 2, 4, 8, 9, 10, 11, 12, 13, 14, 15, 16, 17, 18, 19, 22, 24, 25, 26, 27, 28, 29, 42, 43, 44, 45, 46, 47, 60, 61, 62, 63, 64, 65, 79, 80, 81, 82, 83, 85, 86, 87, 92, 93, 100, 101, 108, 111, 112, 113, 121, 128, 138, 140, 142, 159, 212, 213, 218, 226, 227, 240, 241, 244, 245, 353, 354, 355, 356, 357, 358, 359, 360, 361], [0.09398, 0.08024, 0.02375, 0.07295, 0.8132, 0.8933, 0.07801, 0.851, 0.9168, 0.261, 0.8425, 0.9047, 0.07217, 0.8686, 0.8706, 0.005744, 0.9416, 0.8258, 0.3691, 0.9241, 0.866, 0.07236, 0.3811, 0.5865, 0.1334, 0.4724, 0.4613, 0.1438, 0.1227, 0.1901, 0.009868, 0.07019, 0.1184, 0.01934, 0.03592, 0.9172, 0.8382, 0.09898, 0.01298, 0.9536, 0.8459, 0.296, 0.2473, 0.4071, 0.09841, 0.07308, 0.07658, 0.9554, 0.8316, 0.06954, 0.4586, 0.1338, 0.1034, 0.08072, 0.03729, 0.01487, 0.02656, 0.02348, 0.0001972, 0.01312, 0.001518, 0.0002579, 0.04235, 0.03397, 0.02628, 0.1955, 0.2876, 0.3236, 0.14, 0.2071, 0.3978, 0.4204, 0.1976, 0.2819]): _vg.add([_i], _w, 'REPLACE')
_vg = ob_human.vertex_groups.new(name='Chest')
for _i, _w in zip([5, 7, 8, 9, 11, 12, 13, 14, 15, 17, 18, 20, 23, 25, 26, 28, 29, 31, 33, 78, 81, 82, 84, 86, 87, 111, 112, 113, 114, 116, 135, 138, 139, 140, 141, 142, 143, 151, 157, 159, 324, 350, 353, 354, 355, 356, 357, 358, 359, 360, 361], [0.2444, 0.6346, 0.1758, 0.2358, 0.09936, 0.3102, 0.008556, 0.7234, 0.2258, 0.9532, 0.2786, 0.02715, 0.2226, 0.2853, 0.7646, 0.2742, 0.8238, 0.2138, 0.1416, 0.01521, 0.2827, 0.765, 0.168, 0.257, 0.7619, 0.002671, 0.2983, 0.08232, 0.04677, 0.0861, 0.02502, 0.7461, 0.6685, 0.7782, 0.7635, 0.2431, 0.6861, 0.08819, 0.0252, 0.03148, 0.002638, 0.05875, 0.7497, 0.7951, 0.7464, 0.8146, 0.8466, 0.7415, 0.7506, 0.9098, 0.7889]): _vg.add([_i], _w, 'REPLACE')
_vg = ob_human.vertex_groups.new(name='Neck')
for _i, _w in zip([5, 7, 17, 20, 23, 30, 31, 32, 33, 114, 116, 138, 139, 141, 299, 302, 303, 305, 306, 308, 310, 311, 313, 314, 315, 317, 324, 325, 326, 327, 331, 333, 334, 336, 338, 340, 341, 345, 347, 350, 351, 352], [0.801, 0.1716, 0.04306, 0.007839, 0.08866, 0.8826, 0.4502, 0.8631, 0.7288, 0.06358, 0.7736, 0.01629, 0.1801, 0.04882, 0.2285, 0.1858, 0.07667, 0.02965, 0.01554, 0.08975, 0.04254, 0.07641, 0.06442, 0.1623, 0.2003, 0.1147, 0.2378, 0.2515, 0.004848, 0.08737, 0.01391, 0.03577, 0.1555, 0.139, 0.07704, 0.0007242, 0.08306, 0.2784, 0.1935, 0.26, 0.008439, 0.05946]): _vg.add([_i], _w, 'REPLACE')
_vg = ob_human.vertex_groups.new(name='Head')
for _i, _w in zip([7, 23, 30, 31, 32, 33, 116, 297, 298, 299, 300, 301, 302, 303, 304, 305, 306, 307, 308, 309, 310, 311, 312, 313, 314, 315, 316, 317, 318, 319, 320, 321, 322, 323, 324, 325, 326, 327, 328, 329, 330, 331, 332, 333, 334, 335, 336, 337, 338, 339, 340, 341, 342, 343, 344, 345, 346, 347, 348, 349, 350, 351, 352], [0.07053, 0.004421, 0.1732, 0.1905, 0.1585, 0.1703, 0.1578, 0.9798, 0.9927, 0.7229, 0.9985, 0.9958, 0.8145, 0.908, 0.9879, 0.9506, 0.9617, 0.9909, 0.9065, 0.9906, 0.948, 0.9075, 0.9967, 0.922, 0.8066, 0.8126, 0.9858, 0.8595, 0.9945, 0.9895, 0.9951, 0.9992, 0.9955, 0.9981, 0.7053, 0.7498, 0.967, 0.8959, 0.9868, 0.9802, 0.9809, 0.961, 0.993, 0.9543, 0.8455, 0.9748, 0.8322, 0.9949, 0.9127, 0.9912, 0.972, 0.8943, 0.9966, 0.9739, 0.9843, 0.7368, 0.9891, 0.772, 0.9949, 0.9986, 0.6212, 0.9649, 0.9376]): _vg.add([_i], _w, 'REPLACE')
_vg = ob_human.vertex_groups.new(name='Shoulder.L')
for _i, _w in zip([1, 3, 5, 7, 8, 9, 11, 12, 14, 17, 18, 20, 23, 26, 28, 29, 31, 32, 33, 78, 81, 82, 84, 86, 87, 109, 112, 113, 114, 116, 135, 137, 138, 139, 140, 141, 142, 143, 151, 154, 155, 156, 157, 158, 159, 160, 161, 175, 176, 179, 180, 181, 186, 187, 191, 192, 203, 204, 205, 206, 207, 208, 209, 299, 302, 324, 325, 350, 353, 354, 355, 356, 357, 358, 359, 360, 361], [0.8375, 0.8991, 0.1278, 0.2192, 0.1958, 0.03573, 0.0, 0.02046, 0.06541, 0.1764, 0.001512, 0.4801, 0.4888, 0.01985, 0.06306, 0.1504, 0.1341, 0.1183, 0.1438, 0.9512, 0.02748, 0.213, 0.9049, 0.01083, 0.000108, 0.8614, 0.0005423, 0.02564, 0.4239, 0.1794, 0.96, 0.4833, 0.1346, 0.2565, 0.1881, 0.5393, 0.4985, 0.819, 0.6422, 0.2081, 0.1872, 0.2018, 0.1712, 0.1191, 0.04945, 0.01711, 0.2739, 0.01532, 0.0007746, 0.004441, 0.08972, 0.05375, 0.005623, 0.07429, 0.001938, 0.008828, 0.01583, 0.005323, 0.001557, 0.1195, 0.05271, 0.05558, 0.01149, 0.003211, 0.008419, 0.008141, 0.03384, 0.05676, 0.3898, 0.1685, 0.04912, 0.2156, 0.1835, 0.03985, 0.0, 0.233, 0.2324]): _vg.add([_i], _w, 'REPLACE')
_vg = ob_human.vertex_groups.new(name='Upper Arm.L')
for _i, _w in zip([1, 3, 8, 9, 10, 11, 12, 13, 14, 17, 20, 23, 25, 26, 29, 33, 43, 78, 81, 82, 84, 85, 86, 87, 109, 111, 112, 113, 114, 121, 135, 137, 138, 139, 140, 141, 142, 143, 151, 154, 155, 156, 157, 158, 159, 160, 161, 162, 163, 164, 165, 166, 167, 168, 169, 170, 179, 180, 181, 182, 183, 184, 185, 186, 187, 188, 189, 190, 191, 192, 193, 194, 195, 196, 197, 198, 199, 200, 201, 202, 203, 204, 205, 206, 207, 208, 209, 353, 354, 355, 356, 357, 358, 359, 360, 361, 374, 375, 376, 377, 378, 379, 380, 381], [0.3607, 0.247, 1.0, 0.009463, 0.0, 0.9948, 0.06863, 0.0, 0.00443, 3.879e-06, 0.0175, 0.02034, 0.04942, 0.06571, 0.0453, 0.000787, 0.0, 0.1259, 0.05338, 0.07688, 0.1477, 0.0, 0.05016, 0.06032, 0.271, 0.0, 0.05211, 0.9647, 0.004218, 0.0, 0.1016, 0.9194, 0.009066, 0.0003136, 0.05303, 0.02419, 0.3918, 0.3202, 0.9367, 0.8989, 0.9258, 0.7938, 1.0, 0.9557, 0.9095, 0.9697, 0.9172, 0.25, 0.25, 0.2347, 0.2388, 0.25, 0.2461, 0.25, 0.2499, 0.1147, 0.1902, 0.0, 0.0, 0.0, 0.1486, 0.1365, 0.02759, 0.9935, 0.9924, 0.9875, 0.9916, 0.9943, 0.9847, 1.0, 1.0, 0.9995, 1.0, 0.999, 0.9999, 1.0, 1.0, 1.0, 1.0, 0.9878, 0.9608, 0.9598, 1.0, 0.9806, 0.9769, 0.9839, 1.0, 0.2418, 0.08552, 0.001018, 0.001688, 0.04453, 0.05694, 0.08913, 0.1442, 0.1309, 0.5, 0.4959, 0.4997, 0.5, 0.4963, 0.5, 0.5139, 0.3987]): _vg.add([_i], _w, 'REPLACE')
_vg = ob_human.vertex_groups.new(name='Lower Arm.L')
for _i, _w in zip([0, 38, 43, 61, 108, 121, 128, 136, 146, 148, 150, 162, 163, 164, 165, 166, 167, 168, 169, 170, 171, 172, 173, 174, 175, 176, 177, 178, 179, 180, 181, 182, 183, 184, 185, 186, 189, 190, 191, 194, 195, 196, 197, 198, 199, 200, 201, 209, 230, 231, 234, 235, 374, 375, 376, 377, 378, 379, 380, 381], [0.0, 0.0, 0.0, 0.0, 0.0, 0.0, 0.0, 0.1005, 0.0532, 0.08512, 0.03529, 1.0, 1.0, 1.0, 1.0, 1.0, 1.0, 1.0, 0.9402, 1.0, 0.1862, 0.6477, 0.2361, 0.448, 0.2968, 0.4376, 0.4343, 0.7537, 1.0, 0.9982, 1.0, 0.9999, 1.0, 1.0, 1.0, 0.0, 0.0, 0.0, 0.0, 0.25, 0.25, 0.25, 0.25, 0.25, 0.25, 0.25, 0.2563, 0.0, 0.0368, 0.1146, 0.2767, 0.2121, 0.5, 0.5, 0.5, 0.7298, 0.5, 0.5609, 0.5004, 0.5]): _vg.add([_i], _w, 'REPLACE')
_vg = ob_human.vertex_groups.new(name='Hand.L')
for _i, _w in zip([136, 146, 148, 150, 171, 172, 173, 174, 175, 176, 177, 178, 212, 213, 214, 221, 226, 227, 230, 231, 234, 235, 241, 242, 243, 244, 245, 246, 247], [0.8568, 0.218, 0.8303, 0.07122, 0.8094, 0.3256, 0.7539, 0.5386, 0.6222, 0.4999, 0.5106, 0.244, 0.1271, 0.1497, 0.0386, 0.09003, 0.7596, 0.8028, 0.9321, 0.7559, 0.5046, 0.6905, 0.08567, 0.09165, 0.05135, 0.1036, 0.6592, 0.8755, 0.8756]): _vg.add([_i], _w, 'REPLACE')
_vg = ob_human.vertex_groups.new(name='Fingers01.L')
for _i, _w in zip([136, 144, 148, 153, 210, 211, 212, 213, 214, 215, 221, 226, 227, 228, 229, 238, 239, 240, 241, 242, 243, 244, 245, 246, 247, 368, 369, 373], [0.01335, 0.7634, 0.01937, 0.08035, 0.8371, 0.133, 0.8426, 0.8266, 0.6296, 0.5958, 0.2269, 0.1417, 0.1594, 0.1946, 0.7688, 0.4875, 0.06198, 0.8502, 0.8744, 0.881, 0.8878, 0.05087, 0.1379, 0.1089, 0.06634, 0.08761, 0.1117, 0.04394]): _vg.add([_i], _w, 'REPLACE')
_vg = ob_human.vertex_groups.new(name='Fingers02.L')
for _i, _w in zip([144, 145, 149, 152, 153, 210, 211, 214, 215, 221, 228, 229, 238, 239, 240, 243, 366, 367, 368, 369, 370, 371, 372, 373], [0.1968, 0.02756, 0.06482, 0.01708, 0.7834, 0.1304, 0.7315, 0.09664, 0.08573, 0.01232, 0.6943, 0.1497, 0.4835, 0.8901, 0.05004, 0.01239, 0.1349, 0.1027, 0.5386, 0.4907, 0.09685, 0.03184, 0.09181, 0.1368]): _vg.add([_i], _w, 'REPLACE')
_vg = ob_human.vertex_groups.new(name='Fingers03.L')
for _i, _w in zip([144, 145, 147, 149, 152, 153, 211, 228, 229, 232, 233, 236, 237, 238, 239, 366, 367, 368, 369, 370, 371, 372, 373], [0.002833, 0.9531, 0.9738, 0.9208, 0.963, 0.1159, 0.1003, 0.09519, 0.07004, 0.9938, 0.9953, 1.001, 0.9853, 0.0008893, 0.03642, 0.8429, 0.8852, 0.3725, 0.3954, 0.8807, 0.9543, 0.9008, 0.8154]): _vg.add([_i], _w, 'REPLACE')
_vg = ob_human.vertex_groups.new(name='Thumb01.L')
for _i, _w in zip([146, 148, 150, 172, 175, 176, 177, 211, 214, 215, 218, 220, 221, 222, 223, 224, 225, 226, 231, 234, 235, 240, 241, 243, 244, 245, 247], [0.7099, 0.0491, 0.8841, 0.001808, 0.07912, 0.06172, 0.0535, 0.01501, 0.2151, 0.2867, 0.9844, 0.01118, 0.6432, 0.9744, 0.9794, 0.9551, 0.9774, 0.07226, 0.1231, 0.2125, 0.08523, 0.07919, 0.007306, 0.004138, 0.821, 0.1798, 0.04881]): _vg.add([_i], _w, 'REPLACE')
_vg = ob_human.vertex_groups.new(name='Thumb02.L')
for _i, _w in zip([216, 217, 219, 220, 222, 223, 362, 363, 364, 365], [0.9651, 0.963, 0.966, 0.946, 0.0002098, 0.007474, 0.07268, 0.04333, 0.2089, 0.2242]): _vg.add([_i], _w, 'REPLACE')
_vg = ob_human.vertex_groups.new(name='Thumb03.L')
for _i, _w in zip([362, 363, 364, 365], [0.9258, 0.9522, 0.786, 0.7691]): _vg.add([_i], _w, 'REPLACE')
_vg = ob_human.vertex_groups.new(name='Shoulder.R')
for _i, _w in zip([1, 3, 5, 20, 23, 78, 84, 109, 114, 135, 137, 140, 143, 154, 155, 161, 187], [0.06337, 0.05414, 0.0001289, 0.02595, 0.009372, 0.006399, 0.03576, 0.07279, 0.04006, 0.03062, 0.002732, 0.02779, 0.0006674, 0.01317, 0.01545, 0.0002628, 0.01771]): _vg.add([_i], _w, 'REPLACE')
_vg = ob_human.vertex_groups.new(name='Upper Arm.R')
for _i, _w in zip([0, 1, 2, 3, 8, 9, 10, 11, 14, 20, 23, 26, 29, 42, 60, 61, 78, 80, 81, 82, 84, 87, 93, 109, 111, 112, 113, 114, 121, 128, 135, 136, 137, 138, 140, 141, 142, 143, 144, 146, 147, 148, 149, 150, 151, 152, 153, 154, 155, 156, 157, 158, 159, 160, 161, 162, 163, 164, 165, 166, 167, 168, 169, 170, 171, 172, 173, 174, 175, 176, 177, 178, 179, 180, 181, 182, 183, 184, 185, 186, 187, 188, 189, 190, 191, 192, 193, 194, 195, 196, 197, 198, 199, 200, 201, 202, 203, 204, 205, 206, 207, 208, 209, 210, 211, 212, 213, 214, 215, 216, 217, 218, 219, 220, 221, 222, 223, 224, 225, 226, 227, 228, 229, 230, 231, 234, 235, 236, 237, 238, 239, 240, 241, 242, 243, 244, 245, 246, 247, 353, 354, 355, 358, 359, 360, 361, 362, 363, 364, 365, 366, 368, 369, 371, 372, 373, 374, 375, 376, 377, 378, 379, 380, 381], [0.0, 1.88e-07, 0.0, 0.03778, 0.0, 0.0, 0.0, 1.834e-20, 0.0, 0.0, 0.0, 0.0, 0.0, 4.918e-14, 0.0, 0.0, 3.012e-09, 0.0, 0.0, 0.0, 0.0, 0.0, 0.02628, 1.027e-09, 0.004031, 0.0, 5.605e-45, 0.0, 0.0, 0.0, 0.00102, 0.0, 3.495e-08, 0.0, 2.249e-07, 0.0, 2.346e-14, 0.0, 0.0, 0.0, 0.0, 0.0, 0.0, 0.0, 0.0, 0.0, 0.0, 0.0, 1.731e-08, 1.171e-15, 1.085e-26, 2.873e-43, 1.742e-19, 1.756e-28, 0.0001591, 0.0, 4.263e-30, 9.495e-27, 4.802e-28, 4.645e-27, 4.233e-10, 0.0, 0.0, 0.0, 0.0, 0.0, 0.0, 0.0, 0.0, 0.0, 0.0, 0.0, 1.942e-07, 0.0, 7.201e-31, 1.783e-12, 0.0, 0.002561, 2.884e-09, 1.382e-16, 2.252e-13, 7.584e-12, 0.0, 0.0, 3.239e-13, 9.316e-18, 0.0, 9.926e-12, 3.555e-25, 9.118e-14, 3.877e-22, 7.998e-07, 0.0, 9.217e-09, 5.137e-23, 6.002e-09, 8.216e-11, 1.304e-22, 1.655e-15, 2.633e-18, 0.0, 0.0, 4.781e-13, 0.0, 0.0, 0.0, 0.0, 0.0, 0.0, 0.0, 0.0, 0.0, 0.0, 0.0, 0.0, 0.0, 0.0, 0.0, 0.0, 0.0, 0.0, 0.0, 0.0, 0.0, 0.0, 0.0, 0.0, 0.0, 0.0, 0.0, 0.0, 0.0, 0.0, 0.0, 0.0, 0.0, 0.0, 0.0, 0.0, 0.001113, 2.781e-12, 0.0, 0.0, 0.0, 0.0, 2.306e-30, 0.0, 0.0, 0.0, 0.0, 0.0, 0.0, 0.0, 0.0, 0.0, 0.0, 8.476e-20, 6.656e-26, 1.148e-26, 1.19e-17, 7.616e-21, 2.028e-31, 1.15e-15, 1.206e-22]): _vg.add([_i], _w, 'REPLACE')
_vg = ob_human.vertex_groups.new(name='Lower Arm.R')
for _i, _w in zip([38, 136, 146, 148, 150, 160, 164, 165, 166, 167, 168, 169, 170, 171, 172, 173, 174, 175, 176, 177, 178, 179, 180, 181, 182, 183, 184, 185, 187, 193, 194, 197, 198, 201, 205, 212, 213, 214, 215, 216, 217, 218, 219, 220, 221, 222, 223, 224, 225, 226, 227, 230, 231, 234, 235, 240, 241, 242, 244, 245, 246, 247, 359, 374, 377, 378, 379, 380, 381], [0.0005955, 0.0, 0.0, 0.0, 0.0, 0.0, 0.0, 0.0, 0.0, 0.0, 0.0, 0.04107, 0.0003354, 1.814e-24, 0.0, 0.0, 0.0, 0.0, 0.0, 0.0, 5.188e-08, 3.494e-11, 0.001521, 0.0001022, 1.35e-13, 8.827e-13, 0.0, 2.575e-13, 0.0, 0.0, 0.0, 0.02483, 0.003077, 0.0, 0.0, 0.0, 0.0, 0.0, 0.0, 0.0, 0.0, 0.0, 0.0, 0.0, 0.0, 0.0, 0.0, 0.0, 0.0, 0.0, 0.0, 1.309e-10, 0.0, 0.0, 0.0, 0.0, 0.0, 0.0, 0.0, 0.0, 0.0, 0.0, 0.0, 0.0, 0.04829, 0.0, 0.03692, 0.007425, 0.0]): _vg.add([_i], _w, 'REPLACE')
_vg = ob_human.vertex_groups.new(name='Hand.R')
_vg = ob_human.vertex_groups.new(name='Fingers01.R')
_vg = ob_human.vertex_groups.new(name='Fingers02.R')
_vg = ob_human.vertex_groups.new(name='Fingers03.R')
_vg = ob_human.vertex_groups.new(name='Thumb01.R')
_vg = ob_human.vertex_groups.new(name='Thumb02.R')
_vg = ob_human.vertex_groups.new(name='Thumb03.R')
_vg = ob_human.vertex_groups.new(name='Upper Leg.L')
for _i, _w in zip([0, 2, 4, 6, 9, 10, 12, 13, 16, 19, 21, 22, 24, 27, 38, 39, 40, 41, 42, 43, 44, 45, 46, 47, 48, 49, 50, 51, 52, 53, 54, 55, 56, 57, 58, 59, 60, 61, 62, 63, 64, 65, 68, 70, 71, 72, 73, 74, 75, 76, 77, 79, 80, 81, 83, 85, 90, 91, 92, 93, 94, 95, 96, 97, 98, 99, 100, 101, 103, 104, 105, 106, 107, 108, 110, 111, 112, 115, 119, 120, 121, 122, 123, 124, 125, 126, 127, 128, 131, 132, 133, 134], [0.3812, 0.8427, 0.3795, 0.3698, 0.01164, 0.1427, 0.0005875, 0.0349, 0.03064, 0.09174, 0.3315, 0.9832, 0.009366, 0.07969, 0.8811, 0.9528, 0.8818, 0.9786, 0.3579, 0.1636, 0.1396, 0.2655, 0.2609, 0.03377, 0.9979, 0.957, 1.0, 0.9587, 0.4978, 0.1784, 0.178, 0.3324, 0.9924, 0.9372, 0.9056, 0.9956, 0.7804, 0.2507, 0.2798, 0.4244, 0.6799, 0.2825, 0.0, 0.9375, 0.6914, 1.0, 0.9081, 0.4952, 0.5, 0.4614, 0.647, 0.6219, 0.1395, 0.005143, 1.0, 0.07887, 0.8757, 0.9027, 0.1668, 0.3346, 1.0, 0.9867, 0.4005, 0.265, 0.9834, 0.9603, 0.7073, 0.5466, 0.0, 0.7322, 1.0, 0.6489, 0.5843, 0.7433, 0.08903, 0.143, 0.01352, 0.1579, 1.0, 0.9703, 0.3101, 1.0, 0.987, 0.2877, 0.1607, 0.9963, 0.9737, 0.5876, 0.8255, 0.8029, 0.5506, 0.7067]): _vg.add([_i], _w, 'REPLACE')
_vg = ob_human.vertex_groups.new(name='Lower Leg.L')
for _i, _w in zip([6, 21, 34, 35, 36, 37, 40, 48, 49, 50, 51, 52, 53, 54, 55, 56, 57, 58, 59, 66, 67, 68, 69, 70, 71, 72, 73, 74, 75, 76, 77, 88, 89, 94, 95, 96, 97, 98, 99, 102, 103, 104, 105, 106, 107, 117, 118, 122, 123, 124, 125, 126, 127, 129, 130, 131, 132, 133, 134, 250, 251, 254, 255, 257, 259, 264, 265, 268, 272, 273, 274, 275, 276, 284, 285, 292, 293, 294], [0.003235, 0.001651, 1.0, 0.9845, 0.9678, 0.9844, 0.002588, 0.3264, 0.4439, 0.4913, 0.2826, 1.0, 0.9711, 0.9975, 1.0, 0.04847, 0.09272, 0.0, 0.002866, 0.9989, 0.9984, 0.997, 0.9977, 0.6417, 0.8864, 0.9669, 0.59, 0.9812, 1.0, 1.0, 1.0, 1.0, 1.0, 0.2996, 0.5105, 0.999, 1.0, 0.07576, 0.02729, 1.0, 1.0, 0.863, 0.7796, 1.0, 0.9507, 0.9805, 0.9687, 0.4162, 0.3378, 1.0, 0.9932, 0.0, 0.06706, 1.0, 0.9987, 0.6225, 0.8974, 0.9098, 1.0, 0.1627, 1.0, 0.1801, 1.0, 0.4487, 0.4006, 0.1682, 1.0, 0.4862, 0.9172, 0.07283, 0.07746, 0.6954, 0.07084, 0.1916, 0.1972, 0.1938, 0.08031, 0.08456]): _vg.add([_i], _w, 'REPLACE')
_vg = ob_human.vertex_groups.new(name='Foot.L')
for _i, _w in zip([34, 35, 36, 37, 88, 89, 117, 118, 248, 250, 251, 252, 253, 254, 255, 256, 257, 258, 259, 260, 261, 262, 263, 264, 265, 266, 268, 269, 270, 271, 272, 273, 274, 275, 276, 277, 278, 280, 281, 282, 284, 285, 286, 287, 288, 289, 290, 291, 292, 293, 294, 295, 296], [0.1157, 0.09258, 0.05603, 0.1567, 0.08374, 0.1652, 0.1596, 0.1183, 0.07129, 0.9427, 0.8346, 0.06197, 0.07365, 0.9272, 0.8786, 1.0, 0.956, 0.9056, 0.798, 0.04713, 0.2273, 0.08922, 0.0791, 0.9382, 0.8505, 0.01473, 0.9492, 0.9601, 0.1918, 0.02557, 0.8443, 0.9198, 1.0, 0.9157, 1.0, 0.0, 0.02461, 0.01977, 0.04288, 0.02526, 0.917, 0.9122, 0.06734, 0.8924, 0.9818, 0.03824, 0.1143, 0.02526, 0.9154, 0.9153, 1.0, 0.0, 0.04153]): _vg.add([_i], _w, 'REPLACE')
_vg = ob_human.vertex_groups.new(name='Toes.L')
for _i, _w in zip([248, 249, 252, 253, 256, 257, 258, 260, 261, 262, 263, 266, 267, 269, 270, 271, 273, 274, 276, 277, 278, 279, 280, 281, 282, 283, 286, 287, 288, 289, 290, 291, 293, 294, 295, 296], [0.9959, 0.9956, 0.9392, 0.9248, 0.1003, 0.00623, 0.09235, 0.9265, 1.0, 0.9072, 0.9642, 0.9994, 1.001, 0.09437, 0.9549, 0.9807, 0.02222, 0.02528, 0.02525, 0.9839, 1.0, 0.9778, 1.0, 1.0, 0.998, 0.9962, 0.9329, 0.09184, 0.1298, 0.9431, 0.9647, 0.9997, 0.01647, 0.02412, 0.9846, 1.0]): _vg.add([_i], _w, 'REPLACE')
_vg = ob_human.vertex_groups.new(name='Upper Leg.R')
for _i, _w in zip([42, 43, 61, 92, 121, 128], [0.0, 0.0, 0.0, 0.0, 0.0, 0.0]): _vg.add([_i], _w, 'REPLACE')
_vg = ob_human.vertex_groups.new(name='Lower Leg.R')
_vg = ob_human.vertex_groups.new(name='Foot.R')
_vg = ob_human.vertex_groups.new(name='Toes.R')
_m = ob_human.modifiers.new('Mirror', 'MIRROR')
_m.use_clip = True
_m = ob_human.modifiers.new('Armature', 'ARMATURE')
_m.object = ob_root
_m.use_deform_preserve_volume = True
ob_skirt_1.parent = ob_root
ob_skirt_1.location = (0.0, 0.0, 0.0)
ob_skirt_1.lineart.crease_threshold = 0.0
_vg = ob_skirt_1.vertex_groups.new(name='Hips')
for _i, _w in zip([0, 1, 2, 3, 4, 5, 6, 7, 8, 9, 10, 11, 12, 13, 14, 15, 16, 17, 18, 19, 20, 21, 22, 23, 24, 25, 26, 27, 28, 29, 30, 31, 32, 33, 34, 35, 36, 37, 38, 39, 40, 41, 42, 43, 44, 45, 46, 47, 48, 49, 50, 51, 52, 53, 54, 55, 56, 57, 58, 59, 60, 61, 62, 63, 64, 65, 66, 67, 68, 69, 70, 71, 72, 73, 74, 75, 76, 77, 78, 79, 80, 81, 82, 83, 84, 85, 86, 87, 88, 89, 90, 91, 92, 93, 94, 95, 96, 97, 98, 99, 100, 101, 102, 103, 104, 105, 106, 107, 108, 109, 110, 111, 112, 113, 114, 115, 116, 117, 118, 119, 120, 121, 122, 123, 124, 125, 126, 127, 128, 129, 130, 131, 132, 133, 134, 135, 136, 137, 138, 139, 140, 141, 142, 143, 144, 145, 146, 147, 148, 149, 150, 151, 152, 153, 154, 155, 156, 157, 158, 159, 160, 161, 162, 163, 164, 165, 166, 167, 168, 169, 170, 171, 172, 173, 174, 175, 176, 177, 178, 179, 180, 181, 182, 183, 184, 185, 186, 187, 188, 189, 190, 191], [1.0, 1.0, 1.0, 1.0, 1.0, 1.0, 0.9769, 1.0, 0.9996, 0.9531, 0.989, 0.9468, 0.05811, 0.9981, 0.002316, 1.0, 8.015e-06, 1.0, 0.008697, 1.0, 0.01372, 1.0, 8.26e-05, 1.0, 0.0006246, 1.0, 8.595e-07, 1.0, 3.869e-10, 1.0, 5.635e-05, 0.9975, 0.0, 1.0, 3.894e-09, 0.9565, 4.622e-08, 0.9631, 3.951e-07, 0.9619, 6.317e-07, 0.9818, 1.228e-07, 0.9915, 0.01511, 1.0, 1.197e-06, 1.0, 0.0006883, 0.9961, 4.274e-05, 1.0, 0.9923, 1.0, 0.9522, 1.0, 0.9999, 1.0, 1.0, 1.0, 1.0, 1.0, 1.0, 1.0, 1.0, 1.0, 1.0, 1.0, 1.0, 1.0, 1.0, 1.0, 1.0, 1.0, 1.0, 0.9983, 1.0, 0.9969, 1.0, 1.0, 1.0, 1.0, 1.0, 1.0, 0.9982, 1.0, 0.9995, 1.0, 0.03147, 4.971e-16, 1.795e-13, 7.969e-22, 4.988e-19, 1.537e-17, 0.0, 0.0, 8.685e-07, 0.0, 4.177e-13, 6.98e-11, 1.479e-13, 0.0002073, 3.939e-09, 3.995e-08, 2.596e-22, 0.01072, 3.711e-13, 2.697e-12, 7.528e-18, 6.157e-05, 2.992e-06, 0.002731, 2.066e-07, 8.815e-10, 1.583e-05, 1.413e-09, 9.808e-09, 4.326e-16, 7.559e-09, 2.057e-15, 0.000142, 8.415e-10, 1.973e-12, 6.549e-12, 8.588e-16, 2.978e-09, 6.088e-16, 1.377e-12, 1.157e-34, 1.251e-09, 0.0008413, 1.336e-32, 0.0, 6.341e-21, 4.38e-10, 2.058e-16, 9.638e-27, 1.033e-07, 1.201e-13, 3.2e-08, 0.0, 8.8e-08, 1.88e-11, 2.223e-10, 6.866e-43, 1.843e-20, 1.693e-21, 1.249e-08, 1.159e-11, 5.269e-11, 0.05421, 9.739e-08, 4.024e-11, 6.356e-14, 5.094e-05, 2.62e-12, 3.06e-07, 3.156e-05, 2.803e-45, 1.405e-06, 5.875e-37, 8.081e-09, 6.089e-11, 6.468e-19, 0.06816, 7.359e-12, 0.001948, 4.958e-13, 1.0, 0.9753, 0.9876, 0.9999, 1.0, 1.0, 1.0, 1.0, 1.0, 1.0, 1.0, 1.0, 1.0, 1.0, 1.0, 1.0, 1.0, 1.0, 1.0, 1.0, 1.0, 1.0, 1.0, 1.0]): _vg.add([_i], _w, 'REPLACE')
_vg = ob_skirt_1.vertex_groups.new(name='Spine')
_vg = ob_skirt_1.vertex_groups.new(name='Chest')
_vg = ob_skirt_1.vertex_groups.new(name='Neck')
_vg = ob_skirt_1.vertex_groups.new(name='Head')
_vg = ob_skirt_1.vertex_groups.new(name='Shoulder.L')
_vg = ob_skirt_1.vertex_groups.new(name='Upper Arm.L')
_vg = ob_skirt_1.vertex_groups.new(name='Lower Arm.L')
_vg = ob_skirt_1.vertex_groups.new(name='Hand.L')
_vg = ob_skirt_1.vertex_groups.new(name='Fingers01.L')
_vg = ob_skirt_1.vertex_groups.new(name='Fingers02.L')
_vg = ob_skirt_1.vertex_groups.new(name='Fingers03.L')
_vg = ob_skirt_1.vertex_groups.new(name='Thumb01.L')
_vg = ob_skirt_1.vertex_groups.new(name='Thumb02.L')
_vg = ob_skirt_1.vertex_groups.new(name='Thumb03.L')
_vg = ob_skirt_1.vertex_groups.new(name='Shoulder.R')
_vg = ob_skirt_1.vertex_groups.new(name='Upper Arm.R')
_vg = ob_skirt_1.vertex_groups.new(name='Lower Arm.R')
_vg = ob_skirt_1.vertex_groups.new(name='Hand.R')
_vg = ob_skirt_1.vertex_groups.new(name='Fingers01.R')
_vg = ob_skirt_1.vertex_groups.new(name='Fingers02.R')
_vg = ob_skirt_1.vertex_groups.new(name='Fingers03.R')
_vg = ob_skirt_1.vertex_groups.new(name='Thumb01.R')
_vg = ob_skirt_1.vertex_groups.new(name='Thumb02.R')
_vg = ob_skirt_1.vertex_groups.new(name='Thumb03.R')
_vg = ob_skirt_1.vertex_groups.new(name='Upper Leg.L')
for _i, _w in zip([0, 1, 2, 3, 4, 5, 6, 7, 8, 9, 10, 11, 12, 13, 15, 17, 49, 51, 53, 55, 57, 59, 60, 61, 62, 63, 64, 65, 66, 67, 68, 69, 70, 71, 72, 73, 74, 75, 76, 77, 78, 79, 80, 81, 82, 83, 84, 85, 86, 87, 88, 89, 90, 91, 92, 93, 94, 95, 96, 97, 98, 99, 100, 101, 102, 103, 104, 105, 106, 107, 108, 109, 110, 111, 112, 113, 114, 115, 116, 117, 118, 119, 120, 121, 122, 123, 124, 125, 126, 127, 128, 129, 130, 131, 132, 133], [0.4955, 0.0, 0.471, 0.0, 0.4984, 0.0, 0.4849, 0.0, 0.4996, 0.0, 0.4963, 0.0, 0.4893, 0.0, 0.0, 0.0, 0.0, 0.0, 0.0, 0.0, 0.0, 0.0, 0.4549, 0.0, 0.4948, 0.0, 0.4986, 0.5, 0.4248, 0.489, 0.5, 0.4823, 0.4998, 0.4864, 0.5, 0.5029, 0.5, 0.5001, 0.5, 0.5, 0.5, 0.5, 0.5, 0.5, 0.5, 0.5, 0.5, 0.5, 0.5, 0.5, 0.5, 0.5, 0.5, 0.5001, 0.5, 0.5, 0.5, 0.5158, 0.5, 0.5, 0.5, 0.7065, 0.9947, 1.0, 1.0, 1.0, 0.9947, 0.954, 1.0, 1.0, 0.9909, 1.0, 1.0, 1.0, 0.9947, 1.0, 1.0, 0.9462, 0.9947, 1.0, 1.0, 1.0, 0.9947, 0.9108, 1.0, 1.0, 0.8952, 0.901, 0.936, 0.9968, 0.5083, 0.5989, 0.5902, 0.4746, 0.00024, 0.02723]): _vg.add([_i], _w, 'REPLACE')
_vg = ob_skirt_1.vertex_groups.new(name='Lower Leg.L')
for _i, _w in zip([0, 1, 2, 3, 4, 5, 6, 8, 10, 12, 14, 16, 18, 20, 22, 24, 26, 28, 30, 32, 64, 65, 66, 67, 68, 69, 70, 71, 72, 73, 74, 75, 76, 77, 78, 79, 80, 81, 82, 83, 84, 85, 86, 87, 88, 89, 90, 91, 92, 93, 94, 95, 96, 97, 98, 99, 100, 101, 102, 103, 104, 105, 106, 107, 108, 109, 110, 111, 112, 113, 114, 115, 116, 117, 118, 119, 120, 121, 122, 123, 124, 125, 126, 127, 128, 129, 130, 131, 132, 134, 136, 140, 144, 148, 152, 156, 160, 164, 168, 172, 176, 180, 184, 188], [3.727e-09, 0.02522, 0.047, 0.02823, 0.01048, 0.003106, 0.2269, 0.9924, 1.0, 1.0, 1.0, 1.0, 0.9541, 0.9997, 1.0, 1.0, 1.0, 1.0, 1.0, 0.25, 1.265e-05, 4.752e-07, 0.1141, 8.877e-20, 4.664e-17, 0.25, 0.5, 1.0, 3.059e-15, 0.25, 0.5, 1.0, 2.127e-12, 0.25, 0.5, 1.0, 4.675e-08, 0.25, 0.5, 1.0, 0.0004491, 0.25, 0.5, 1.0, 0.01029, 0.25, 0.5, 1.0, 0.04555, 0.25, 0.5, 1.0, 2.76e-15, 0.25, 0.5, 0.9988, 2.782e-12, 0.25, 0.9999, 0.9943, 2.773e-11, 0.25, 1.0, 1.0, 1.406e-11, 0.25, 1.0, 1.0, 1.18e-11, 0.25, 1.0, 1.0, 1.252e-11, 0.25, 1.0, 1.0, 6.311e-12, 0.25, 1.0, 1.0, 5.971e-10, 0.25, 0.9999, 1.0, 0.00127, 0.25, 0.25, 0.25, 0.0, 0.0, 0.0, 0.0, 0.0, 0.0, 0.0, 0.0, 0.0, 0.0, 0.0, 0.0, 0.0, 0.0, 0.0, 0.0]): _vg.add([_i], _w, 'REPLACE')
_vg = ob_skirt_1.vertex_groups.new(name='Foot.L')
_vg = ob_skirt_1.vertex_groups.new(name='Toes.L')
_vg = ob_skirt_1.vertex_groups.new(name='Upper Leg.R')
for _i, _w in zip([0, 30, 32, 34, 48, 50, 52, 54, 56, 58, 60, 62, 64, 65, 66, 67, 128, 129, 130, 131, 132, 133, 134, 135, 136, 137, 138, 139, 140, 141, 142, 143, 144, 145, 146, 147, 148, 149, 150, 151, 152, 153, 154, 155, 156, 157, 158, 159, 160, 161, 162, 163, 164, 165, 166, 167, 168, 169, 170, 171, 172, 173, 174, 175, 176, 177, 178, 179, 180, 181, 182, 183, 184, 185, 186, 187, 188, 189, 190, 191], [0.3708, 0.0, 0.0, 0.0, 0.4998, 0.4973, 0.4829, 0.4923, 0.4012, 0.4839, 0.4609, 0.4414, 0.4749, 0.4694, 0.4945, 0.4333, 0.3833, 0.5, 0.5, 0.489, 0.998, 1.0, 1.0, 0.988, 1.0, 1.0, 0.9947, 0.9708, 1.0, 1.0, 0.9947, 0.9554, 1.0, 1.0, 0.9947, 0.9921, 1.0, 1.0, 0.9947, 0.999, 1.0, 1.0, 1.0, 1.0, 1.0, 1.0, 1.0, 0.9097, 0.5006, 0.5, 0.5724, 0.5098, 0.5, 0.5, 0.5013, 0.5, 0.5, 0.5006, 0.5, 0.5, 0.5, 0.5085, 0.5049, 0.5, 0.5, 0.5, 0.5, 0.5, 0.5, 0.5, 0.5, 0.5, 0.5, 0.5, 0.5, 0.5, 0.5, 0.5, 0.381, 0.5]): _vg.add([_i], _w, 'REPLACE')
_vg = ob_skirt_1.vertex_groups.new(name='Lower Leg.R')
for _i, _w in zip([0, 2, 28, 30, 32, 34, 36, 38, 40, 42, 44, 46, 48, 50, 52, 54, 56, 58, 60, 62, 64, 65, 66, 67, 69, 71, 89, 93, 96, 97, 100, 101, 104, 105, 108, 109, 112, 113, 116, 117, 120, 121, 122, 124, 125, 127, 128, 129, 130, 131, 132, 133, 134, 135, 136, 137, 138, 139, 140, 141, 142, 143, 144, 145, 146, 147, 148, 149, 150, 151, 152, 153, 154, 155, 156, 157, 158, 159, 160, 161, 162, 163, 164, 165, 166, 167, 168, 169, 170, 171, 172, 173, 174, 175, 176, 177, 178, 179, 180, 181, 182, 183, 184, 185, 186, 187, 188, 189, 190, 191], [3.105e-09, 0.0, 0.08323, 1.276e-07, 0.2442, 1.0, 1.0, 1.0, 0.9535, 1.0, 1.0, 1.0, 1.0, 1.0, 0.01295, 0.05215, 0.0166, 0.0264, 0.006053, 0.03302, 5.845e-09, 0.0, 0.04328, 0.09975, 0.02371, 0.0, 0.0, 0.001432, 0.0, 0.007551, 0.0, 0.04877, 0.0, 0.01622, 0.0, 0.001343, 0.0, 7.32e-05, 0.0, 4.429e-06, 0.0, 4.105e-07, 0.0, 0.0, 0.04658, 0.0, 5.076e-06, 0.25, 0.25, 0.25, 1.163e-07, 0.25, 1.0, 1.0, 0.0, 0.25, 1.0, 0.9995, 1.971e-08, 0.25, 1.0, 0.9918, 1.404e-07, 0.25, 1.0, 0.9991, 5.025e-07, 0.25, 1.0, 0.9992, 1.837e-07, 0.25, 1.0, 0.9939, 2.806e-09, 0.25, 0.9983, 0.9687, 1.533e-12, 0.25, 0.6704, 1.0, 0.1, 0.25, 0.5155, 1.0, 0.1, 0.25, 0.5001, 1.0, 0.1, 0.25, 0.5, 1.0, 0.1, 0.25, 0.5, 1.0, 0.1, 0.25, 0.5, 0.9947, 0.1, 0.25, 0.5, 0.9999, 0.1, 0.25, 0.5, 1.0]): _vg.add([_i], _w, 'REPLACE')
_vg = ob_skirt_1.vertex_groups.new(name='Foot.R')
_vg = ob_skirt_1.vertex_groups.new(name='Toes.R')
_m = ob_skirt_1.modifiers.new('Armature', 'ARMATURE')
_m.object = ob_root
ob_sword_1.parent = ob_root
ob_sword_1.location = (-0.3437, -0.04973, 0.8832)
ob_sword_1.rotation_euler = (-0.6969, -1.052, 1.608)
ob_sword_1.lineart.crease_threshold = 0.0
_vg = ob_sword_1.vertex_groups.new(name='Hips')
_vg = ob_sword_1.vertex_groups.new(name='Spine')
_vg = ob_sword_1.vertex_groups.new(name='Chest')
_vg = ob_sword_1.vertex_groups.new(name='Neck')
_vg = ob_sword_1.vertex_groups.new(name='Head')
_vg = ob_sword_1.vertex_groups.new(name='Shoulder.L')
_vg = ob_sword_1.vertex_groups.new(name='Upper Arm.L')
_vg = ob_sword_1.vertex_groups.new(name='Lower Arm.L')
_vg = ob_sword_1.vertex_groups.new(name='Hand.L')
_vg = ob_sword_1.vertex_groups.new(name='Fingers01.L')
_vg = ob_sword_1.vertex_groups.new(name='Fingers02.L')
_vg = ob_sword_1.vertex_groups.new(name='Fingers03.L')
_vg = ob_sword_1.vertex_groups.new(name='Thumb01.L')
_vg = ob_sword_1.vertex_groups.new(name='Thumb02.L')
_vg = ob_sword_1.vertex_groups.new(name='Thumb03.L')
_vg = ob_sword_1.vertex_groups.new(name='Shoulder.R')
_vg = ob_sword_1.vertex_groups.new(name='Upper Arm.R')
_vg = ob_sword_1.vertex_groups.new(name='Lower Arm.R')
_vg = ob_sword_1.vertex_groups.new(name='Hand.R')
for _i, _w in zip([0, 1, 2, 3, 4, 5, 6, 7, 8, 9, 10, 11, 12, 13, 14, 15, 16, 17, 18, 19, 20, 21, 22, 23, 24, 25, 26, 27, 28, 29, 30, 31, 32, 33, 34, 35, 36, 37, 38, 39, 40, 41, 42, 43, 44, 45, 46, 47, 48, 49, 50, 51, 52, 53, 54, 55, 56, 57, 58, 59, 60, 61, 62, 63, 64, 65, 66, 67, 68, 69, 70, 71, 72, 73, 74, 75, 76, 77, 78, 79, 80, 81, 82, 83, 84, 85, 86, 87, 88, 89, 90, 91, 92, 93, 94, 95, 96, 97, 98], [1.0, 1.0, 1.0, 1.0, 1.0, 1.0, 1.0, 1.0, 1.0, 1.0, 1.0, 1.0, 1.0, 1.0, 1.0, 1.0, 1.0, 1.0, 1.0, 1.0, 1.0, 1.0, 1.0, 1.0, 1.0, 1.0, 1.0, 1.0, 1.0, 1.0, 1.0, 1.0, 1.0, 1.0, 1.0, 1.0, 1.0, 1.0, 1.0, 1.0, 1.0, 1.0, 1.0, 1.0, 1.0, 1.0, 0.9623, 1.0, 1.0, 1.0, 1.0, 1.0, 1.0, 1.0, 1.0, 1.0, 1.0, 1.0, 1.0, 1.0, 1.0, 1.0, 1.0, 1.0, 1.0, 1.0, 1.0, 1.0, 1.0, 1.0, 1.0, 1.0, 1.0, 1.0, 1.0, 1.0, 1.0, 1.0, 1.0, 1.0, 1.0, 1.0, 1.0, 1.0, 1.0, 1.0, 1.0, 1.0, 1.0, 1.0, 1.0, 1.0, 1.0, 1.0, 1.0, 1.0, 1.0, 1.0, 1.0]): _vg.add([_i], _w, 'REPLACE')
_vg = ob_sword_1.vertex_groups.new(name='Fingers01.R')
_vg = ob_sword_1.vertex_groups.new(name='Fingers02.R')
_vg = ob_sword_1.vertex_groups.new(name='Fingers03.R')
_vg = ob_sword_1.vertex_groups.new(name='Thumb01.R')
_vg = ob_sword_1.vertex_groups.new(name='Thumb02.R')
_vg = ob_sword_1.vertex_groups.new(name='Thumb03.R')
_vg = ob_sword_1.vertex_groups.new(name='Upper Leg.L')
_vg = ob_sword_1.vertex_groups.new(name='Lower Leg.L')
_vg = ob_sword_1.vertex_groups.new(name='Foot.L')
_vg = ob_sword_1.vertex_groups.new(name='Toes.L')
_vg = ob_sword_1.vertex_groups.new(name='Upper Leg.R')
_vg = ob_sword_1.vertex_groups.new(name='Lower Leg.R')
_vg = ob_sword_1.vertex_groups.new(name='Foot.R')
_vg = ob_sword_1.vertex_groups.new(name='Toes.R')
_m = ob_sword_1.modifiers.new('Armature', 'ARMATURE')
_m.object = ob_root
ob_helmet_1.parent = ob_root
ob_helmet_1.location = (0.0, 0.0, 0.0)
ob_helmet_1.lineart.crease_threshold = 0.0
_vg = ob_helmet_1.vertex_groups.new(name='Hips')
_vg = ob_helmet_1.vertex_groups.new(name='Spine')
_vg = ob_helmet_1.vertex_groups.new(name='Chest')
_vg = ob_helmet_1.vertex_groups.new(name='Neck')
_vg = ob_helmet_1.vertex_groups.new(name='Head')
_vg.add([0, 1, 2, 3, 4, 5, 6, 7, 8, 9, 10, 11, 12, 13, 14, 15, 16, 17, 18, 19, 20, 21, 22, 23, 24, 25, 26, 27, 28, 29, 30, 31, 32, 33, 34, 35, 36, 37, 38, 39, 40, 41, 42, 43, 44, 45, 46, 47, 48, 49, 50, 51, 52, 53, 54, 55, 56, 57, 58, 59, 60, 61, 62, 63, 64, 65, 66, 67, 68, 69, 70, 71, 72, 73, 74, 75, 76, 77, 78, 79, 80, 81, 82, 83, 84, 85, 86, 87, 88, 89, 90, 91, 92, 93, 94, 95, 96, 97, 98, 99, 100, 101, 102, 103, 104, 105, 106, 107, 108, 109, 110, 111, 112, 113, 114, 115, 116, 117, 118, 119, 120, 121, 122, 123, 124, 125, 126, 127, 128, 129, 130, 131, 132, 133, 134, 135, 136, 137, 138, 139, 140, 141, 142, 143, 144, 145, 146, 147, 148, 149, 150, 151, 152, 153, 154, 155, 156, 157, 158, 159, 160, 161, 162, 163, 164, 165, 166, 167, 168, 169, 170, 171, 172, 173, 174, 175, 176, 177, 178, 179, 180, 181, 182, 183, 184, 185], 1.0, 'REPLACE')
_vg = ob_helmet_1.vertex_groups.new(name='Shoulder.L')
_vg = ob_helmet_1.vertex_groups.new(name='Upper Arm.L')
_vg = ob_helmet_1.vertex_groups.new(name='Lower Arm.L')
_vg = ob_helmet_1.vertex_groups.new(name='Hand.L')
_vg = ob_helmet_1.vertex_groups.new(name='Fingers01.L')
_vg = ob_helmet_1.vertex_groups.new(name='Fingers02.L')
_vg = ob_helmet_1.vertex_groups.new(name='Fingers03.L')
_vg = ob_helmet_1.vertex_groups.new(name='Thumb01.L')
_vg = ob_helmet_1.vertex_groups.new(name='Thumb02.L')
_vg = ob_helmet_1.vertex_groups.new(name='Thumb03.L')
_vg = ob_helmet_1.vertex_groups.new(name='Shoulder.R')
_vg = ob_helmet_1.vertex_groups.new(name='Upper Arm.R')
_vg = ob_helmet_1.vertex_groups.new(name='Lower Arm.R')
_vg = ob_helmet_1.vertex_groups.new(name='Hand.R')
_vg = ob_helmet_1.vertex_groups.new(name='Fingers01.R')
_vg = ob_helmet_1.vertex_groups.new(name='Fingers02.R')
_vg = ob_helmet_1.vertex_groups.new(name='Fingers03.R')
_vg = ob_helmet_1.vertex_groups.new(name='Thumb01.R')
_vg = ob_helmet_1.vertex_groups.new(name='Thumb02.R')
_vg = ob_helmet_1.vertex_groups.new(name='Thumb03.R')
_vg = ob_helmet_1.vertex_groups.new(name='Upper Leg.L')
_vg = ob_helmet_1.vertex_groups.new(name='Lower Leg.L')
_vg = ob_helmet_1.vertex_groups.new(name='Foot.L')
_vg = ob_helmet_1.vertex_groups.new(name='Toes.L')
_vg = ob_helmet_1.vertex_groups.new(name='Upper Leg.R')
_vg = ob_helmet_1.vertex_groups.new(name='Lower Leg.R')
_vg = ob_helmet_1.vertex_groups.new(name='Foot.R')
_vg = ob_helmet_1.vertex_groups.new(name='Toes.R')
_m = ob_helmet_1.modifiers.new('Armature', 'ARMATURE')
_m.object = ob_root

# ---- collection membership
col_collection_1.objects.link(ob_root)
col_collection_1.objects.link(ob_human)
col_collection_2.objects.link(ob_skirt_1)
col_collection_2.objects.link(ob_sword_1)
col_collection_2.objects.link(ob_helmet_1)

# ---- scene / render settings (as saved in the file)
scene.frame_start = 5; scene.frame_end = 28; scene.frame_set(0)
scene.render.engine = 'BLENDER_EEVEE_NEXT'
scene.render.resolution_percentage = 50
scene.render.dither_intensity = 0.0
scene.cycles.use_denoising = False
scene.cycles.samples = 128
scene.cycles.sampling_pattern = 'TABULATED_SOBOL'
scene.cycles.use_adaptive_sampling = False
scene.cycles.use_light_tree = False
scene.cycles.blur_glossy = 0.0
scene.cycles.sample_clamp_indirect = 0.0
scene.view_settings.view_transform = 'Standard'
bpy.context.view_layer.update()

# ---- added for rendering (the .blend has no active camera and no usable light): camera, sun
cam_auto = bpy.data.cameras.new('AutoCamera')
cam_auto.lens = 50.0
cam_auto.sensor_width = 36.0
cam_auto.clip_end = 1000.0
ob_auto_camera = bpy.data.objects.new('AutoCamera', cam_auto)
scene.collection.objects.link(ob_auto_camera)
ob_auto_camera.location = (2.41336, -3.57595, 3.17328)
ob_auto_camera.rotation_euler = (1.09748, -7.21219e-08, 0.694738)
scene.camera = ob_auto_camera
light_auto_sun = bpy.data.lights.new('AutoSun', 'SUN')
light_auto_sun.energy = 3.0
light_auto_sun.angle = 0.0523599
ob_auto_sun = bpy.data.objects.new('AutoSun', light_auto_sun)
scene.collection.objects.link(ob_auto_sun)
ob_auto_sun.rotation_euler = (0.872665, 0.174533, 0.523599)
bpy.context.view_layer.update()
